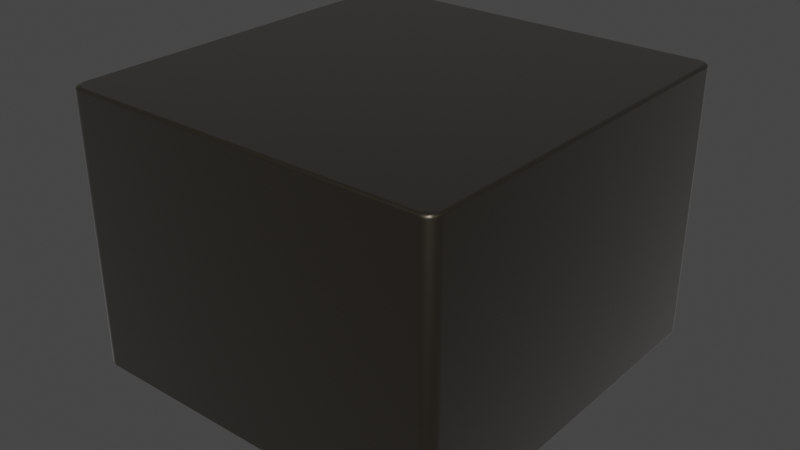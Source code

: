 # Source: Bourns-SRP6050CA.blend  (saved by Blender 4.1.23; exported with 4.5.12 LTS)
import bpy
from mathutils import Matrix  # noqa: F401  (used for matrix-valued properties, if any)

bpy.ops.wm.read_factory_settings(use_empty=True)
scene = bpy.context.scene
scene.name = 'Scene'

# ---- collections
col_collection = bpy.data.collections.new('Collection'); scene.collection.children.link(col_collection)

# ---- materials (node trees are filled in below, after node groups)
mat_inductor_ceramic_1 = bpy.data.materials.new('inductor_ceramic_1')
mat_inductor_ceramic_1.use_transparent_shadow = False
mat_inductor_ceramic_1.preview_render_type = 'CUBE'
mat_metal_pins = bpy.data.materials.new('metal_pins')
mat_metal_pins.use_transparent_shadow = False
mat_metal_pins.preview_render_type = 'CUBE'

# ---- node groups
ng_auto_smooth = bpy.data.node_groups.new('Auto Smooth', 'GeometryNodeTree')
_s = ng_auto_smooth.interface.new_socket(name='Geometry', in_out='OUTPUT', socket_type='NodeSocketGeometry')
_s = ng_auto_smooth.interface.new_socket(name='Geometry', in_out='INPUT', socket_type='NodeSocketGeometry')
_s = ng_auto_smooth.interface.new_socket(name='Angle', in_out='INPUT', socket_type='NodeSocketFloat')
_s.subtype = 'ANGLE'
_s.min_value = 0.0
_s.max_value = 3.142
ng_auto_smooth.is_modifier = True
_N = ng_auto_smooth.nodes; _L = ng_auto_smooth.links
n0 = _N.new('NodeGroupOutput'); n0.name = 'Group Output'; n0.location = (480, -100)
n1 = _N.new('NodeGroupInput'); n1.name = 'Group Input'; n1.location = (-420, -300)
n2 = _N.new('NodeGroupInput'); n2.name = 'Group Input.001'; n2.location = (-60, -100)
n3 = _N.new('GeometryNodeSetShadeSmooth'); n3.name = 'Set Shade Smooth'; n3.location = (120, -100)
n3.domain = 'EDGE'
n4 = _N.new('GeometryNodeSetShadeSmooth'); n4.name = 'Set Shade Smooth.001'; n4.location = (300, -100)
n5 = _N.new('GeometryNodeInputMeshEdgeAngle'); n5.name = 'Edge Angle'; n5.location = (-420, -220)
n6 = _N.new('GeometryNodeInputEdgeSmooth'); n6.name = 'Is Edge Smooth'; n6.location = (-60, -160)
n7 = _N.new('GeometryNodeInputShadeSmooth'); n7.name = 'Is Face Smooth'; n7.location = (-240, -340)
n8 = _N.new('FunctionNodeBooleanMath'); n8.name = 'Boolean Math'; n8.location = (-60, -220)
n9 = _N.new('FunctionNodeCompare'); n9.name = 'Compare'; n9.location = (-240, -180)
n9.operation = 'LESS_EQUAL'
_L.new(n5.outputs[0], n9.inputs[0])
_L.new(n4.outputs[0], n0.inputs[0])
_L.new(n1.outputs[1], n9.inputs[1])
_L.new(n9.outputs[0], n8.inputs[0])
_L.new(n7.outputs[0], n8.inputs[1])
_L.new(n2.outputs[0], n3.inputs[0])
_L.new(n6.outputs[0], n3.inputs[1])
_L.new(n3.outputs[0], n4.inputs[0])
_L.new(n8.outputs[0], n3.inputs[2])
n0.is_active_output = True

# ---- material node trees
mat_inductor_ceramic_1.use_nodes = True; mat_inductor_ceramic_1.node_tree.nodes.clear()
_N = mat_inductor_ceramic_1.node_tree.nodes; _L = mat_inductor_ceramic_1.node_tree.links
n0 = _N.new('ShaderNodeOutputMaterial'); n0.name = 'Material Output'; n0.location = (510, 307)
n1 = _N.new('ShaderNodeMixShader'); n1.name = 'Mix Shader'; n1.location = (343, 286)
n1.inputs[0].default_value = 0.475
n2 = _N.new('ShaderNodeValToRGB'); n2.name = 'ColorRamp'; n2.location = (-344, 227)
while len(n2.color_ramp.elements) > 1: n2.color_ramp.elements.remove(n2.color_ramp.elements[-1])
n2.color_ramp.elements[0].position = 0.0; n2.color_ramp.elements[0].color = (0.0, 0.0, 0.0, 1.0)
_e = n2.color_ramp.elements.new(0.4159); _e.color = (0.1593, 0.1405, 0.1015, 1.0)
_e = n2.color_ramp.elements.new(0.9955); _e.color = (0.1228, 0.06422, 0.07914, 1.0)
n3 = _N.new('ShaderNodeBsdfPrincipled'); n3.name = 'Principled BSDF'; n3.location = (36, 293)
n3.distribution = 'GGX'
n3.subsurface_method = 'BURLEY'
n3.inputs[1].default_value = 0.9045
n3.inputs[2].default_value = 0.4159
n3.inputs[3].default_value = 1.45
n3.inputs[13].default_value = 0.7841
n3.inputs[19].default_value = 0.007954
n3.inputs[20].default_value = 0.0
n3.inputs[24].default_value = 0.2
n3.inputs[27].default_value = (0.0, 0.0, 0.0, 1.0)
n3.inputs[28].default_value = 1.0
n4 = _N.new('ShaderNodeMix'); n4.name = 'Mix'; n4.location = (-234, 173)
n4.data_type = 'RGBA'
n4.inputs[0].default_value = 0.9045
n4.inputs[7].default_value = (1.0, 1.0, 1.0, 1.0)
n5 = _N.new('ShaderNodeMix'); n5.name = 'Mix.001'; n5.location = (-134, 173)
n5.data_type = 'RGBA'
n5.inputs[0].default_value = 0.6045
n5.inputs[6].default_value = (1.0, 1.0, 1.0, 1.0)
_L.new(n2.outputs[0], n3.inputs[0])
_L.new(n1.outputs[0], n0.inputs[0])
_L.new(n3.outputs[0], n1.inputs[1])
_L.new(n2.outputs[0], n4.inputs[6])
_L.new(n4.outputs[2], n5.inputs[7])
_L.new(n5.outputs[2], n3.inputs[14])
n0.is_active_output = True
mat_metal_pins.use_nodes = True; mat_metal_pins.node_tree.nodes.clear()
_N = mat_metal_pins.node_tree.nodes; _L = mat_metal_pins.node_tree.links
n0 = _N.new('ShaderNodeMapping'); n0.name = 'Mapping'; n0.location = (-1447, -91)
n0.inputs[3].default_value = (4.8, 1.2, 1.1)
n1 = _N.new('ShaderNodeBsdfPrincipled'); n1.name = 'Principled BSDF'; n1.location = (-560, 254)
n1.distribution = 'GGX'
n1.subsurface_method = 'BURLEY'
n1.inputs[1].default_value = 0.7818
n1.inputs[2].default_value = 0.2886
n1.inputs[3].default_value = 1.45
n1.inputs[13].default_value = 0.0
n1.inputs[27].default_value = (0.0, 0.0, 0.0, 1.0)
n1.inputs[28].default_value = 1.0
n2 = _N.new('ShaderNodeOutputMaterial'); n2.name = 'Material Output.002'; n2.location = (-205, 253)
n2.width = 213
n3 = _N.new('ShaderNodeTexNoise'); n3.name = 'Noise Texture.002'; n3.location = (-1228, -73)
n3.inputs[2].default_value = 0.1
n3.inputs[3].default_value = 7.0
n3.inputs[4].default_value = 0.6
n3.inputs[8].default_value = 0.4
n4 = _N.new('ShaderNodeTexCoord'); n4.name = 'Texture Coordinate'; n4.location = (-1636, -116)
n5 = _N.new('ShaderNodeMix'); n5.name = 'Mix.001'; n5.location = (-921, 45)
n5.data_type = 'RGBA'
n5.inputs[6].default_value = (0.9398, 0.9547, 1.0, 1.0)
n5.inputs[7].default_value = (0.13, 0.1259, 0.1359, 1.0)
n6 = _N.new('ShaderNodeBump'); n6.name = 'Bump.001'; n6.location = (-1001, -227)
n6.inputs[0].default_value = 0.05
n6.inputs[1].default_value = 0.01
n6.inputs[2].default_value = 1.0
_L.new(n1.outputs[0], n2.inputs[0])
_L.new(n3.outputs[0], n6.inputs[3])
_L.new(n0.outputs[0], n3.inputs[0])
_L.new(n3.outputs[0], n5.inputs[0])
_L.new(n4.outputs[3], n0.inputs[0])
_L.new(n5.outputs[2], n1.inputs[0])
_L.new(n6.outputs[0], n1.inputs[5])
n2.is_active_output = True

# ---- world
world_world = bpy.data.worlds.new('World'); scene.world = world_world
world_world.use_nodes = True; world_world.node_tree.nodes.clear()
_N = world_world.node_tree.nodes; _L = world_world.node_tree.links
n0 = _N.new('ShaderNodeOutputWorld'); n0.name = 'World Output'; n0.location = (300, 300)
n1 = _N.new('ShaderNodeBackground'); n1.name = 'Background'; n1.location = (10, 300)
n1.inputs[0].default_value = (0.05088, 0.05088, 0.05088, 1.0)
_L.new(n1.outputs[0], n0.inputs[0])
n0.is_active_output = True
world_world.color = (0.05088, 0.05088, 0.05088)
world_world.use_sun_shadow = False
world_world.sun_shadow_jitter_overblur = 0.0

# ---- meshes
me_shape_9_indexedfaceset_002 = bpy.data.meshes.new('SHAPE_9_IndexedFaceSet.002')
me_shape_9_indexedfaceset_002.from_pydata([(1.004, 1.085, 0.0493), (1.004, 1.081, 0.0398), (0.5118, 1.081, 0.0398), (0.5118, 1.085, 0.0493), (0.5118, 1.087, 0.05949), (-1.004, 1.047, 0.02012), (-1.004, -1.057, 1.318), (-1.004, 0.9843, 0.1181), (-1.004, 0.9843, 0.1185), (-1.004, 1.087, 0.05949), (-1.004, 1.085, 0.0493), (-1.004, 1.081, 0.0398), (-1.004, 1.067, 0.02539), (-0.5118, 1.057, 0.02146), (-0.5118, 1.075, 0.03165), (-0.5118, 1.047, 0.02012), (0.5118, 1.047, 0.02012), (0.5118, 1.057, 0.02146), (0.5118, 1.067, 0.02539), (0.5118, 1.075, 0.03165), (1.004, 1.087, 0.05949), (-1.004, 1.057, 0.02146), (-0.5118, 1.067, 0.02539), (-0.5118, 1.081, 0.0398), (1.24, 1.22, 1.929), (-1.232, 1.25, 1.929), (-1.196, 1.278, 1.929), (1.181, 1.28, 1.929), (1.196, 1.278, 1.929), (1.232, 1.25, 1.929), (-1.26, -1.22, 1.909), (1.181, -1.299, 1.909), (1.26, -1.22, 1.909), (1.257, -1.241, 1.909), (-1.22, 1.289, 0.1378), (-1.237, -1.276, 1.909), (-1.249, -1.26, 1.909), (1.181, -1.28, 1.929), (1.181, -1.289, 1.926), (-1.223, -1.262, 1.929), (-1.232, -1.25, 1.929), (-1.24, -1.22, 1.929), (-1.259, -1.22, 1.915), (-1.254, -1.22, 1.923), (-1.245, -1.22, 1.928), (-1.22, -1.289, 1.909), (-1.257, -1.241, 1.909), (-1.226, -1.266, 1.928), (-1.22, -1.288, 1.915), (-1.237, -1.253, 1.928), (-1.236, -1.276, 1.915), (-1.244, -1.257, 1.923), (-1.243, -1.237, 1.928), (-1.249, -1.26, 1.915), (-1.252, -1.239, 1.923), (-1.257, -1.241, 1.915), (1.181, -1.285, 1.928), (1.181, -1.293, 1.923), (1.181, -1.297, 1.919), (1.181, -1.299, 1.915), (1.249, -1.26, 1.909), (1.237, -1.276, 1.909), (1.22, -1.289, 1.909), (1.201, -1.297, 1.909), (1.245, -1.22, 1.928), (1.25, -1.22, 1.926), (1.238, -1.236, 1.929), (1.232, -1.25, 1.929), (1.211, -1.272, 1.929), (1.196, -1.278, 1.929), (1.248, -1.238, 1.926), (1.252, -1.239, 1.923), (1.257, -1.241, 1.915), (1.241, -1.255, 1.926), (1.244, -1.257, 1.923), (1.249, -1.26, 1.915), (1.23, -1.269, 1.926), (1.233, -1.272, 1.923), (1.236, -1.276, 1.915), (1.216, -1.28, 1.926), (1.218, -1.284, 1.923), (1.22, -1.288, 1.915), (1.199, -1.287, 1.926), (1.2, -1.291, 1.923), (1.201, -1.296, 1.915), (-1.257, -1.22, 1.919), (-1.24, 1.22, 1.929), (1.254, -1.22, 1.923), (1.257, -1.22, 1.919), (1.259, -1.22, 1.915), (1.245, 1.22, 1.928), (-1.245, 1.22, 1.928), (-1.223, 1.262, 1.929), (-1.211, 1.272, 1.929), (-1.181, 1.293, 1.923), (-1.181, 1.289, 1.926), (-1.243, 1.237, 1.928), (-1.237, 1.253, 1.928), (-1.226, 1.266, 1.928), (-1.23, 1.269, 1.926), (-1.216, 1.28, 1.926), (-1.199, 1.287, 1.926), (1.25, 1.22, 1.926), (1.181, 1.285, 1.928), (1.211, 1.272, 1.929), (1.223, 1.262, 1.929), (1.238, 1.236, 1.929), (1.199, 1.287, 1.926), (1.23, 1.269, 1.926), (1.241, 1.255, 1.926), (1.248, 1.238, 1.926), (-1.22, 1.288, 0.1327), (-1.201, 1.296, 0.1327), (1.24, 1.22, 1.929), (-1.181, 1.28, 1.929), (1.181, 1.28, 1.929), (1.181, -1.28, 1.929), (-1.181, -1.28, 1.929), (-1.24, -1.22, 1.929), (1.24, -1.22, 1.929), (-1.24, 1.22, 1.929), (0.4528, -0.9843, 0.1181), (-0.5118, -0.9843, 0.1181), (0.4528, 0.9843, 0.1181), (-0.05831, 0.03366, 0.1181), (-0.04761, 0.04761, 0.1181), (-0.01743, 0.06503, 0.1181), (4.474e-08, 0.06733, 0.1181), (0.04761, 0.04761, 0.1181), (0.05831, 0.03366, 0.1181), (0.06503, 0.01743, 0.1181), (-0.01743, -0.06503, 0.1181), (-0.03366, -0.05831, 0.1181), (0.5118, -0.9843, 0.1181), (1.004, -0.9843, 0.1181), (0.5118, 0.9843, 0.1181), (1.024, 0.9843, 0.1181), (1.004, 0.9843, 0.1181), (1.004, 0.9843, 0.1185), (0.4528, 1.102, 0.1181), (-0.4528, 0.9843, 0.1181), (-1.004, -0.9843, 0.1181), (-1.024, -0.9843, 0.5118), (1.024, -0.9843, 0.1181), (-0.4528, -0.9843, 0.5118), (-0.009868, -0.01268, 0.2362), (-0.01345, -0.008788, 0.2362), (-0.01601, 0.001327, 0.2362), (0.01182, 0.01088, 0.2362), (0.01601, 0.001327, 0.2362), (0.01345, -0.008788, 0.2362), (0.009868, -0.01268, 0.2362), (0.005217, -0.0152, 0.2362), (-0.01455, -0.05431, 0.1259), (-0.02811, -0.04869, 0.1259), (-0.04869, -0.02811, 0.1259), (-0.05431, -0.01455, 0.1259), (-0.05623, -4.474e-08, 0.1259), (4.474e-08, -0.02611, 0.2086), (-0.005217, -0.0152, 0.2362), (-0.01557, -0.003944, 0.2362), (-0.01471, 0.006454, 0.2362), (-0.01182, 0.01088, 0.2362), (-0.007647, 0.01413, 0.2362), (-0.002644, 0.01585, 0.2362), (0.002645, 0.01585, 0.2362), (0.007647, 0.01413, 0.2362), (0.01471, 0.006454, 0.2362), (0.01557, -0.003944, 0.2362), (4.474e-08, -0.01607, 0.2362), (4.474e-08, -0.03615, 0.1811), (4.474e-08, -0.04619, 0.1535), (-0.04869, 0.02811, 0.1259), (-0.02811, 0.04869, 0.1259), (4.474e-08, 0.05623, 0.1259), (0.03976, 0.03976, 0.1259), (0.04869, 0.02811, 0.1259), (0.05431, 0.01455, 0.1259), (0.05623, -4.474e-08, 0.1259), (0.04869, -0.02811, 0.1259), (0.02811, -0.04869, 0.1259), (0.01455, -0.05431, 0.1259), (-0.01305, -0.02261, 0.2086), (-0.02261, -0.01305, 0.2086), (-0.01807, -0.0313, 0.1811), (-0.02611, -4.474e-08, 0.2086), (-0.0313, -0.01807, 0.1811), (-0.02261, 0.01305, 0.2086), (-0.02309, -0.04, 0.1535), (-0.03615, -4.474e-08, 0.1811), (-0.01305, 0.02261, 0.2086), (-0.04, -0.02309, 0.1535), (-0.0313, 0.01807, 0.1811), (4.474e-08, 0.02611, 0.2086), (-0.04619, -4.474e-08, 0.1535), (-0.01807, 0.0313, 0.1811), (0.01305, 0.02261, 0.2086), (-0.04, 0.02309, 0.1535), (4.474e-08, 0.03615, 0.1811), (0.02261, 0.01305, 0.2086), (-0.02309, 0.04, 0.1535), (0.01807, 0.0313, 0.1811), (0.02611, -4.474e-08, 0.2086), (4.474e-08, 0.04619, 0.1535), (0.0313, 0.01807, 0.1811), (0.02261, -0.01305, 0.2086), (0.02309, 0.04, 0.1535), (0.03615, -4.474e-08, 0.1811), (0.01305, -0.02261, 0.2086), (0.04, 0.02309, 0.1535), (0.0313, -0.01807, 0.1811), (0.04619, -4.474e-08, 0.1535), (0.01807, -0.0313, 0.1811), (0.04, -0.02309, 0.1535), (0.02309, -0.04, 0.1535), (-0.5118, 0.9882, 0.1185), (-1.004, -0.9843, 0.1185), (-1.004, 1.087, 0.3548), (1.004, -0.9882, 0.5201), (1.004, 1.085, 0.0493), (1.004, 1.081, 0.0398), (1.004, -1.057, 0.02146), (1.004, -1.067, 0.02539), (1.004, -1.075, 0.03165), (1.004, -1.081, 0.0398), (0.5118, -1.081, 0.0398), (0.5118, -1.075, 0.03165), (0.5118, -1.067, 0.02539), (0.5118, -1.047, 0.02012), (0.5118, 1.081, 0.0398), (0.5118, 1.085, 0.0493), (0.5118, 1.087, 0.05949), (0.5118, -0.9882, 0.1185), (0.5118, -1.087, 0.5792), (-1.004, 1.047, 0.02012), (-1.004, -1.057, 0.02146), (-1.004, -1.085, 0.0493), (-1.004, -0.9882, 0.1185), (-1.004, 0.9843, 0.1181), (-1.004, 1.087, 0.05949), (-1.004, 1.085, 0.0493), (-1.004, 1.081, 0.0398), (-1.004, 1.075, 0.03165), (-1.004, 1.067, 0.02539), (-0.5118, -1.085, 0.0493), (-0.5118, -1.081, 0.0398), (-0.5118, -1.075, 0.03165), (-0.5118, -1.067, 0.02539), (-0.5118, 1.057, 0.02146), (-0.5118, 1.075, 0.03165), (-0.5118, 0.9843, 0.1181), (-0.5118, -0.9882, 0.1185), (-1.004, -1.087, 1.28), (-0.5118, 1.047, 0.02012), (-1.004, -1.047, 0.02012), (-0.5118, -1.047, 0.02012), (1.004, -0.9882, 0.1185), (0.5118, 0.9843, 0.1185), (-1.004, 0.9882, 0.1185), (-0.5118, 1.087, 0.3548), (1.004, 0.9882, 0.1185), (0.5118, 0.9882, 0.1185), (0.5118, 1.087, 0.3548), (1.004, 1.087, 0.3548), (-0.5118, -1.087, 1.28), (0.5118, 1.047, 0.02012), (0.5118, 1.057, 0.02146), (0.5118, 1.067, 0.02539), (0.5118, 1.075, 0.03165), (1.004, 1.087, 0.05949), (1.004, 1.075, 0.03165), (1.004, 1.067, 0.02539), (1.004, 1.057, 0.02146), (1.004, 1.047, 0.02012), (-1.004, 1.057, 0.02146), (-0.5118, 1.087, 0.05949), (-0.5118, 1.067, 0.02539), (-0.5118, 1.081, 0.0398), (-0.5118, 1.085, 0.0493), (0.5118, -1.087, 0.05949), (0.5118, -1.085, 0.0493), (0.5118, -1.057, 0.02146), (1.004, -1.047, 0.02012), (1.004, -1.085, 0.0493), (1.004, -1.087, 0.05949), (-1.004, -1.067, 0.02539), (-1.004, -1.075, 0.03165), (-1.004, -1.081, 0.0398), (-1.004, -1.087, 0.05949), (-0.5118, -1.087, 0.05949), (-0.5118, -1.057, 0.02146), (1.004, -1.087, 0.5792), (-0.05431, 0.01455, 0.1259), (-0.03976, 0.03976, 0.1259), (-0.01455, 0.05431, 0.1259), (0.01455, 0.05431, 0.1259), (0.02811, 0.04869, 0.1259), (0.05431, -0.01455, 0.1259), (0.03976, -0.03976, 0.1259), (4.474e-08, -0.05623, 0.1259), (-0.06733, -4.474e-08, 0.1181), (-0.06055, -4.474e-08, 0.1202), (-0.06503, 0.01743, 0.1181), (-0.03366, 0.05831, 0.1181), (0.01743, 0.06503, 0.1181), (0.03366, 0.05831, 0.1181), (0.06733, -4.474e-08, 0.1181), (0.06503, -0.01743, 0.1181), (0.05831, -0.03366, 0.1181), (0.04761, -0.04761, 0.1181), (0.03366, -0.05831, 0.1181), (0.01743, -0.06503, 0.1181), (4.474e-08, -0.06733, 0.1181), (-0.04761, -0.04761, 0.1181), (-0.05831, -0.03366, 0.1181), (-0.06503, -0.01743, 0.1181), (-0.03976, -0.03976, 0.1259), (-0.05849, 0.01567, 0.1202), (-0.05244, 0.03028, 0.1202), (-0.04282, 0.04282, 0.1202), (-0.03028, 0.05244, 0.1202), (-0.01567, 0.05849, 0.1202), (4.474e-08, 0.06055, 0.1202), (0.01567, 0.05849, 0.1202), (0.03028, 0.05244, 0.1202), (0.04282, 0.04282, 0.1202), (0.05244, 0.03028, 0.1202), (0.05849, 0.01567, 0.1202), (0.06055, -4.474e-08, 0.1202), (0.05849, -0.01567, 0.1202), (0.05244, -0.03028, 0.1202), (0.04282, -0.04282, 0.1202), (0.03028, -0.05244, 0.1202), (0.01567, -0.05849, 0.1202), (4.474e-08, -0.06055, 0.1202), (-0.01567, -0.05849, 0.1202), (-0.03028, -0.05244, 0.1202), (-0.04282, -0.04282, 0.1202), (-0.05244, -0.03028, 0.1202), (-0.05849, -0.01567, 0.1202), (1.24, 1.22, 1.929), (-1.238, 1.236, 1.929), (-1.232, 1.25, 1.929), (-1.196, 1.278, 1.929), (-1.181, 1.28, 1.929), (1.181, 1.28, 1.929), (1.196, 1.278, 1.929), (1.232, 1.25, 1.929), (1.26, 1.22, 1.909), (-1.26, -1.22, 1.909), (-1.232, 1.25, 0.1181), (-1.223, 1.262, 0.1181), (-1.211, 1.272, 0.1181), (-1.196, 1.278, 0.1181), (1.196, 1.278, 0.1181), (1.223, 1.262, 0.1181), (1.232, 1.25, 0.1181), (1.238, 1.236, 0.1181), (1.24, -1.22, 0.1181), (1.238, -1.236, 0.1181), (1.232, -1.25, 0.1181), (1.223, -1.262, 0.1181), (1.196, -1.278, 0.1181), (-1.196, -1.278, 0.1181), (-1.211, -1.272, 0.1181), (-1.223, -1.262, 0.1181), (-1.232, -1.25, 0.1181), (-1.024, -0.9843, 0.1181), (-0.4528, -0.9843, 0.1181), (0.4528, -1.102, 0.1181), (1.181, -1.299, 1.909), (1.181, -1.299, 0.1378), (1.237, -1.276, 0.1378), (1.201, -1.297, 0.1378), (1.26, -1.22, 1.909), (1.257, -1.241, 1.909), (-1.181, 1.299, 1.909), (-1.257, 1.241, 0.1378), (-1.249, 1.26, 0.1378), (-1.237, 1.276, 0.1378), (-1.22, 1.289, 0.1378), (-1.249, 1.26, 1.909), (-1.237, 1.276, 1.909), (-1.26, -1.22, 0.1378), (-1.22, -1.289, 0.1378), (-1.237, -1.276, 0.1378), (-1.237, -1.276, 1.909), (-1.249, -1.26, 1.909), (1.26, 1.22, 0.1378), (1.181, 1.299, 0.1378), (1.201, 1.297, 0.1378), (1.201, 1.297, 1.909), (1.257, 1.241, 1.909), (0.4528, 0.9843, 0.5118), (-0.4528, 1.102, 0.1181), (-1.024, 0.9843, 0.1181), (-0.4528, -1.102, 0.1181), (0.4528, -0.9843, 0.5118), (0.4528, -1.102, 0.5118), (-0.4528, 1.102, 0.5118), (1.181, -1.28, 1.929), (1.181, -1.289, 1.926), (-1.181, -1.297, 1.919), (-1.181, -1.299, 1.909), (-1.181, -1.299, 1.915), (-1.181, -1.293, 1.923), (-1.181, -1.289, 1.926), (-1.181, -1.285, 1.928), (-1.181, -1.28, 1.929), (-1.196, -1.278, 1.929), (-1.211, -1.272, 1.929), (-1.223, -1.262, 1.929), (-1.232, -1.25, 1.929), (-1.238, -1.236, 1.929), (-1.24, -1.22, 1.929), (-1.259, -1.22, 1.915), (-1.254, -1.22, 1.923), (-1.25, -1.22, 1.926), (-1.245, -1.22, 1.928), (-1.201, -1.297, 1.909), (-1.22, -1.289, 1.909), (-1.257, -1.241, 1.909), (-1.198, -1.282, 1.928), (-1.2, -1.291, 1.923), (-1.213, -1.276, 1.928), (-1.201, -1.296, 1.915), (-1.218, -1.284, 1.923), (-1.226, -1.266, 1.928), (-1.22, -1.288, 1.915), (-1.233, -1.272, 1.923), (-1.237, -1.253, 1.928), (-1.236, -1.276, 1.915), (-1.244, -1.257, 1.923), (-1.243, -1.237, 1.928), (-1.249, -1.26, 1.915), (-1.252, -1.239, 1.923), (-1.257, -1.241, 1.915), (1.181, -1.285, 1.928), (1.181, -1.293, 1.923), (1.181, -1.297, 1.919), (1.181, -1.299, 1.915), (1.249, -1.26, 1.909), (1.237, -1.276, 1.909), (1.22, -1.289, 1.909), (1.201, -1.297, 1.909), (1.24, -1.22, 1.929), (1.245, -1.22, 1.928), (1.25, -1.22, 1.926), (1.238, -1.236, 1.929), (1.232, -1.25, 1.929), (1.223, -1.262, 1.929), (1.211, -1.272, 1.929), (1.196, -1.278, 1.929), (1.248, -1.238, 1.926), (1.252, -1.239, 1.923), (1.257, -1.241, 1.915), (1.241, -1.255, 1.926), (1.244, -1.257, 1.923), (1.249, -1.26, 1.915), (1.23, -1.269, 1.926), (1.233, -1.272, 1.923), (1.236, -1.276, 1.915), (1.216, -1.28, 1.926), (1.218, -1.284, 1.923), (1.22, -1.288, 1.915), (1.199, -1.287, 1.926), (1.2, -1.291, 1.923), (1.201, -1.296, 1.915), (-1.257, -1.22, 1.919), (-1.24, 1.22, 1.929), (-1.26, 1.22, 1.909), (-1.259, 1.22, 1.915), (-1.254, 1.22, 1.923), (-1.25, 1.22, 1.926), (1.254, -1.22, 1.923), (1.257, -1.22, 1.919), (1.259, -1.22, 1.915), (1.245, 1.22, 1.928), (1.259, 1.22, 1.915), (-1.257, 1.22, 1.919), (-1.245, 1.22, 1.928), (-1.223, 1.262, 1.929), (-1.211, 1.272, 1.929), (-1.181, 1.293, 1.923), (-1.181, 1.289, 1.926), (-1.181, 1.285, 1.928), (-1.257, 1.241, 1.909), (-1.22, 1.289, 1.909), (-1.201, 1.297, 1.909), (-1.243, 1.237, 1.928), (-1.248, 1.238, 1.926), (-1.255, 1.24, 1.919), (-1.237, 1.253, 1.928), (-1.241, 1.255, 1.926), (-1.247, 1.259, 1.919), (-1.226, 1.266, 1.928), (-1.23, 1.269, 1.926), (-1.235, 1.274, 1.919), (-1.213, 1.276, 1.928), (-1.216, 1.28, 1.926), (-1.219, 1.286, 1.919), (-1.198, 1.282, 1.928), (-1.199, 1.287, 1.926), (-1.201, 1.294, 1.919), (1.25, 1.22, 1.926), (1.254, 1.22, 1.923), (1.257, 1.22, 1.919), (1.22, 1.289, 1.909), (1.237, 1.276, 1.909), (1.249, 1.26, 1.909), (1.181, 1.285, 1.928), (1.181, 1.289, 1.926), (1.211, 1.272, 1.929), (1.223, 1.262, 1.929), (1.238, 1.236, 1.929), (1.199, 1.287, 1.926), (1.201, 1.294, 1.919), (1.201, 1.296, 1.915), (1.216, 1.28, 1.926), (1.219, 1.286, 1.919), (1.22, 1.288, 1.915), (1.23, 1.269, 1.926), (1.235, 1.274, 1.919), (1.236, 1.276, 1.915), (1.241, 1.255, 1.926), (1.247, 1.259, 1.919), (1.249, 1.26, 1.915), (1.248, 1.238, 1.926), (1.255, 1.24, 1.919), (1.257, 1.241, 1.915), (-1.181, 1.299, 1.915), (-1.181, 1.297, 1.919), (1.181, 1.293, 1.923), (1.181, 1.297, 1.919), (1.181, 1.299, 1.915), (1.181, 1.299, 1.909), (1.259, -1.22, 0.1327), (1.257, -1.22, 0.128), (1.254, -1.22, 0.1239), (1.25, -1.22, 0.1207), (1.245, -1.22, 0.1188), (1.257, -1.241, 0.1378), (1.249, -1.26, 0.1378), (1.22, -1.289, 0.1378), (1.181, -1.28, 0.1181), (1.181, -1.293, 0.1239), (1.181, -1.297, 0.128), (1.211, -1.272, 0.1181), (1.257, -1.241, 0.1327), (1.252, -1.239, 0.1239), (1.248, -1.238, 0.1207), (1.249, -1.26, 0.1327), (1.244, -1.257, 0.1239), (1.241, -1.255, 0.1207), (1.236, -1.276, 0.1327), (1.233, -1.272, 0.1239), (1.23, -1.269, 0.1207), (1.22, -1.288, 0.1327), (1.218, -1.284, 0.1239), (1.216, -1.28, 0.1207), (1.201, -1.296, 0.1327), (1.2, -1.291, 0.1239), (1.199, -1.287, 0.1207), (1.181, -1.285, 0.1188), (1.181, -1.289, 0.1207), (1.181, -1.299, 0.1327), (-1.181, -1.289, 0.1207), (-1.181, -1.299, 0.1327), (1.26, -1.22, 0.1378), (1.24, 1.22, 0.1181), (1.25, 1.22, 0.1207), (1.245, 1.22, 0.1188), (-1.181, -1.28, 0.1181), (-1.181, -1.285, 0.1188), (-1.181, -1.293, 0.1239), (-1.181, -1.297, 0.128), (-1.181, -1.299, 0.1378), (-1.201, -1.297, 0.1378), (-1.249, -1.26, 0.1378), (-1.257, -1.241, 0.1378), (-1.238, -1.236, 0.1181), (-1.201, -1.296, 0.1327), (-1.2, -1.291, 0.1239), (-1.22, -1.288, 0.1327), (-1.198, -1.282, 0.1188), (-1.218, -1.284, 0.1239), (-1.236, -1.276, 0.1327), (-1.213, -1.276, 0.1188), (-1.233, -1.272, 0.1239), (-1.249, -1.26, 0.1327), (-1.226, -1.266, 0.1188), (-1.244, -1.257, 0.1239), (-1.257, -1.241, 0.1327), (-1.237, -1.253, 0.1188), (-1.252, -1.239, 0.1239), (-1.243, -1.237, 0.1188), (1.259, 1.22, 0.1327), (1.257, 1.22, 0.128), (1.254, 1.22, 0.1239), (1.211, 1.272, 0.1181), (1.181, 1.299, 0.1327), (1.181, 1.297, 0.128), (1.181, 1.293, 0.1239), (1.181, 1.289, 0.1207), (1.181, 1.285, 0.1188), (1.22, 1.289, 0.1378), (1.237, 1.276, 0.1378), (1.249, 1.26, 0.1378), (1.257, 1.241, 0.1378), (1.201, 1.294, 0.128), (1.199, 1.287, 0.1207), (1.219, 1.286, 0.128), (1.216, 1.28, 0.1207), (1.235, 1.274, 0.128), (1.23, 1.269, 0.1207), (1.247, 1.259, 0.128), (1.241, 1.255, 0.1207), (1.255, 1.24, 0.128), (1.248, 1.238, 0.1207), (-1.24, -1.22, 0.1181), (-1.245, -1.22, 0.1188), (-1.25, -1.22, 0.1207), (-1.254, -1.22, 0.1239), (-1.257, -1.22, 0.128), (-1.259, -1.22, 0.1327), (-1.24, 1.22, 0.1181), (-1.25, 1.22, 0.1207), (-1.257, 1.22, 0.128), (-1.259, 1.22, 0.1327), (1.181, 1.28, 0.1181), (-1.181, 1.28, 0.1181), (-1.181, 1.297, 0.128), (-1.181, 1.289, 0.1207), (-1.181, 1.285, 0.1188), (-1.245, 1.22, 0.1188), (-1.254, 1.22, 0.1239), (-1.26, 1.22, 0.1378), (-1.201, 1.297, 0.1378), (-1.181, 1.299, 0.1378), (-1.181, 1.299, 0.1327), (-1.181, 1.293, 0.1239), (-1.238, 1.236, 0.1181), (-1.257, 1.241, 0.1327), (-1.252, 1.239, 0.1239), (-1.248, 1.238, 0.1207), (-1.249, 1.26, 0.1327), (-1.244, 1.257, 0.1239), (-1.241, 1.255, 0.1207), (-1.236, 1.276, 0.1327), (-1.233, 1.272, 0.1239), (-1.23, 1.269, 0.1207), (-1.22, 1.288, 0.1327), (-1.218, 1.284, 0.1239), (-1.216, 1.28, 0.1207), (-1.201, 1.296, 0.1327), (-1.2, 1.291, 0.1239), (-1.199, 1.287, 0.1207)], [(7, 8)], [(20, 0, 1), (18, 16, 17), (19, 16, 18), (4, 2, 3), (5, 21, 12), (9, 11, 10), (22, 13, 15), (23, 14, 22), (105, 29, 106), (105, 106, 24), (28, 104, 105), (92, 93, 26), (49, 40, 39), (49, 39, 47), (50, 48, 45), (52, 44, 41), (52, 40, 49), (53, 35, 36), (53, 50, 35), (54, 85, 43), (55, 30, 42), (55, 42, 85), (55, 36, 46), (55, 46, 30), (55, 53, 36), (55, 51, 53), (56, 37, 69), (70, 64, 65), (71, 87, 88), (71, 70, 65), (72, 32, 33), (72, 89, 32), (73, 67, 66), (74, 70, 71), (75, 33, 60), (75, 72, 33), (77, 76, 73), (77, 73, 74), (78, 60, 61), (78, 75, 60), (80, 76, 77), (80, 79, 76), (81, 61, 62), (81, 78, 61), (82, 38, 56), (82, 69, 68), (83, 58, 57), (83, 79, 80), (83, 38, 82), (84, 31, 59), (84, 62, 63), (84, 63, 31), (84, 81, 62), (96, 86, 91), (98, 92, 25), (99, 98, 97), (100, 98, 99), (101, 94, 95), (28, 27, 103), (107, 28, 103), (109, 105, 108), (110, 102, 90), (110, 29, 109), (112, 34, 111), (119, 116, 117, 118, 120, 114, 115, 113), (396, 369, 121), (368, 396, 121), (309, 121, 133), (308, 309, 133), (310, 121, 309), (307, 308, 133), (311, 121, 310), (306, 307, 133), (312, 368, 121), (312, 121, 311), (131, 368, 312), (132, 368, 131), (313, 122, 368), (313, 368, 132), (314, 122, 313), (315, 122, 314), (300, 122, 315), (135, 128, 129), (135, 129, 130), (135, 130, 306), (135, 306, 133), (123, 127, 304), (123, 304, 305), (123, 305, 128), (123, 128, 135), (140, 125, 303), (140, 303, 126), (140, 126, 127), (140, 127, 123), (250, 300, 302), (250, 302, 124), (250, 124, 125), (250, 125, 140), (250, 122, 300), (394, 123, 139), (394, 140, 123), (395, 141, 238), (395, 367, 141), (139, 123, 393), (399, 394, 139), (142, 216, 367), (398, 369, 396), (137, 143, 136), (137, 134, 143), (148, 159, 169), (148, 145, 159), (148, 146, 145), (148, 160, 146), (148, 147, 160), (148, 161, 147), (148, 162, 161), (148, 163, 162), (148, 168, 149), (148, 151, 150), (148, 152, 151), (148, 169, 152), (158, 169, 159), (153, 299, 171), (158, 152, 169), (299, 181, 171), (182, 159, 145), (182, 158, 159), (183, 145, 146), (183, 146, 160), (183, 182, 145), (184, 170, 158), (184, 158, 182), (185, 160, 147), (185, 183, 160), (186, 184, 182), (186, 182, 183), (187, 185, 161), (188, 170, 184), (188, 154, 153), (188, 316, 154), (188, 171, 170), (188, 153, 171), (189, 183, 185), (189, 186, 183), (190, 163, 164), (191, 155, 316), (191, 156, 155), (191, 316, 188), (191, 188, 184), (191, 184, 186), (192, 189, 185), (192, 185, 187), (193, 164, 165), (193, 190, 164), (194, 157, 156), (194, 156, 191), (194, 292, 157), (194, 186, 189), (194, 191, 186), (195, 187, 190), (195, 192, 187), (196, 165, 166), (196, 166, 148), (196, 193, 165), (197, 194, 189), (197, 172, 292), (197, 293, 172), (197, 292, 194), (197, 189, 192), (198, 195, 190), (198, 190, 193), (199, 196, 148), (200, 192, 195), (200, 173, 293), (200, 294, 173), (200, 197, 192), (200, 293, 197), (201, 193, 196), (201, 198, 193), (202, 199, 167), (202, 167, 149), (202, 149, 168), (203, 294, 200), (203, 174, 294), (203, 295, 174), (203, 195, 198), (203, 200, 195), (204, 196, 199), (204, 201, 196), (205, 168, 150), (205, 150, 151), (205, 202, 168), (206, 296, 295), (206, 175, 296), (206, 198, 201), (206, 203, 198), (206, 295, 203), (207, 204, 199), (207, 199, 202), (208, 205, 151), (208, 151, 152), (208, 152, 158), (209, 201, 204), (209, 176, 175), (209, 177, 176), (209, 206, 201), (209, 175, 206), (210, 202, 205), (210, 207, 202), (211, 204, 207), (211, 178, 177), (211, 297, 178), (211, 209, 204), (211, 177, 209), (212, 205, 208), (212, 158, 170), (212, 208, 158), (212, 210, 205), (213, 211, 207), (213, 179, 297), (213, 298, 179), (213, 297, 211), (213, 207, 210), (214, 170, 171), (214, 180, 298), (214, 181, 180), (214, 171, 181), (214, 212, 170), (214, 210, 212), (214, 298, 213), (214, 213, 210), (275, 259, 217), (275, 217, 239), (273, 271, 272), (269, 220, 270), (269, 270, 271), (269, 271, 273), (260, 269, 273), (137, 260, 273), (263, 269, 260), (223, 221, 222), (256, 134, 282), (224, 282, 221), (224, 221, 223), (283, 282, 224), (284, 256, 282), (284, 282, 283), (218, 256, 284), (291, 218, 284), (134, 137, 273), (134, 273, 282), (228, 279, 280), (228, 280, 225), (228, 225, 226), (228, 226, 227), (232, 279, 228), (133, 232, 228), (233, 279, 232), (261, 135, 265), (229, 265, 268), (231, 261, 265), (231, 265, 229), (262, 261, 231), (135, 133, 228), (135, 228, 265), (291, 279, 233), (291, 284, 279), (239, 242, 241), (239, 243, 242), (239, 234, 243), (258, 234, 239), (238, 234, 258), (217, 258, 239), (254, 234, 238), (141, 254, 238), (237, 254, 141), (287, 235, 254), (287, 285, 235), (288, 236, 287), (288, 287, 254), (288, 254, 237), (252, 288, 237), (289, 246, 245), (289, 247, 246), (289, 255, 247), (251, 255, 289), (122, 255, 251), (264, 251, 289), (250, 253, 255), (250, 255, 122), (215, 253, 250), (278, 276, 253), (278, 277, 276), (275, 253, 215), (275, 278, 253), (259, 275, 215), (252, 264, 289), (252, 289, 288), (265, 228, 282), (273, 265, 282), (253, 234, 254), (253, 254, 255), (260, 138, 257), (269, 263, 262), (269, 262, 231), (272, 266, 265), (272, 265, 273), (271, 267, 266), (271, 268, 267), (271, 266, 272), (270, 229, 268), (270, 268, 271), (220, 230, 229), (220, 229, 270), (219, 231, 230), (219, 230, 220), (269, 231, 219), (253, 274, 234), (248, 274, 253), (276, 243, 274), (276, 274, 248), (249, 242, 243), (249, 243, 276), (277, 241, 242), (277, 242, 249), (278, 240, 241), (278, 241, 277), (275, 239, 240), (275, 240, 278), (281, 282, 228), (281, 221, 282), (227, 222, 221), (227, 221, 281), (226, 223, 222), (226, 222, 227), (225, 224, 223), (225, 223, 226), (280, 283, 224), (280, 224, 225), (279, 284, 283), (279, 283, 280), (289, 236, 288), (244, 287, 236), (244, 236, 289), (245, 286, 287), (245, 287, 244), (246, 285, 286), (246, 286, 245), (247, 235, 285), (247, 285, 246), (290, 254, 235), (290, 235, 247), (255, 254, 290), (317, 157, 292), (317, 300, 301), (317, 301, 157), (317, 302, 300), (318, 292, 172), (318, 124, 302), (318, 317, 292), (318, 302, 317), (319, 172, 293), (319, 124, 318), (319, 125, 124), (319, 318, 172), (320, 293, 173), (320, 319, 293), (320, 303, 125), (320, 125, 319), (321, 173, 294), (321, 126, 303), (321, 320, 173), (321, 303, 320), (322, 294, 174), (322, 126, 321), (322, 127, 126), (322, 321, 294), (323, 174, 295), (323, 304, 127), (323, 322, 174), (323, 127, 322), (324, 295, 296), (324, 305, 304), (324, 304, 323), (324, 323, 295), (325, 324, 296), (325, 296, 175), (325, 128, 305), (325, 305, 324), (326, 175, 176), (326, 129, 128), (326, 128, 325), (326, 325, 175), (327, 176, 177), (327, 130, 129), (327, 306, 130), (327, 129, 326), (327, 326, 176), (328, 177, 178), (328, 306, 327), (328, 327, 177), (329, 328, 178), (329, 178, 297), (329, 307, 306), (329, 306, 328), (330, 297, 179), (330, 308, 307), (330, 329, 297), (330, 307, 329), (331, 179, 298), (331, 309, 308), (331, 330, 179), (331, 308, 330), (332, 331, 298), (332, 298, 180), (332, 309, 331), (332, 310, 309), (333, 180, 181), (333, 332, 180), (333, 311, 310), (333, 310, 332), (334, 311, 333), (334, 333, 181), (334, 181, 299), (334, 312, 311), (335, 312, 334), (335, 334, 299), (335, 131, 312), (335, 132, 131), (335, 299, 153), (335, 153, 154), (336, 335, 154), (336, 132, 335), (336, 154, 316), (337, 313, 132), (337, 132, 336), (337, 336, 316), (338, 314, 313), (338, 313, 337), (338, 316, 155), (338, 337, 316), (339, 315, 314), (339, 300, 315), (339, 301, 300), (339, 157, 301), (339, 314, 338), (339, 155, 156), (339, 156, 157), (339, 338, 155), (445, 448, 449), (445, 449, 450), (400, 450, 451), (400, 451, 452), (400, 445, 450), (413, 408, 409), (413, 409, 410), (413, 410, 411), (413, 411, 412), (414, 408, 413), (346, 513, 340), (345, 346, 340), (343, 344, 469), (342, 469, 341), (481, 469, 342), (481, 343, 469), (388, 568, 374), (388, 374, 348), (371, 576, 403), (371, 403, 370), (470, 383, 636), (470, 349, 383), (535, 638, 389), (535, 376, 638), (358, 360, 359), (358, 361, 360), (544, 547, 361), (544, 362, 547), (544, 361, 358), (143, 544, 358), (369, 544, 143), (121, 369, 143), (572, 369, 396), (572, 544, 369), (569, 136, 143), (569, 143, 358), (580, 363, 572), (580, 364, 363), (580, 365, 364), (580, 366, 365), (619, 580, 572), (355, 357, 356), (355, 569, 357), (367, 396, 368), (367, 572, 396), (367, 619, 572), (354, 355, 599), (354, 569, 355), (629, 136, 569), (629, 569, 354), (139, 123, 136), (139, 136, 629), (395, 140, 394), (630, 395, 394), (625, 395, 630), (625, 367, 395), (625, 619, 367), (353, 625, 630), (350, 641, 625), (351, 353, 352), (351, 350, 625), (351, 625, 353), (630, 139, 629), (630, 394, 139), (541, 374, 568), (541, 375, 374), (542, 441, 375), (542, 375, 541), (372, 442, 441), (372, 443, 442), (372, 441, 542), (543, 444, 443), (543, 443, 372), (373, 444, 543), (371, 370, 444), (371, 444, 373), (377, 470, 636), (377, 486, 470), (378, 381, 486), (378, 486, 377), (379, 382, 381), (379, 381, 378), (380, 487, 382), (380, 382, 379), (637, 488, 487), (637, 487, 380), (638, 376, 488), (638, 488, 637), (577, 403, 576), (577, 419, 403), (384, 420, 419), (384, 419, 577), (385, 386, 420), (385, 420, 384), (578, 387, 386), (578, 386, 385), (579, 421, 387), (579, 387, 578), (383, 349, 421), (383, 421, 579), (390, 535, 389), (390, 391, 535), (605, 507, 391), (605, 391, 390), (606, 508, 507), (606, 507, 605), (607, 509, 508), (607, 392, 509), (607, 508, 606), (608, 392, 607), (388, 348, 392), (388, 392, 608), (143, 397, 121), (144, 367, 368), (437, 408, 400), (437, 407, 408), (401, 406, 407), (401, 407, 437), (438, 405, 406), (438, 406, 401), (439, 402, 405), (439, 405, 438), (440, 404, 402), (440, 402, 439), (370, 403, 404), (370, 404, 440), (422, 407, 406), (422, 408, 407), (422, 409, 408), (423, 405, 402), (423, 406, 405), (423, 422, 406), (424, 410, 409), (424, 409, 422), (425, 404, 403), (425, 402, 404), (425, 403, 419), (425, 423, 402), (426, 424, 422), (426, 422, 423), (427, 411, 410), (427, 410, 424), (428, 419, 420), (428, 426, 423), (428, 425, 419), (428, 423, 425), (429, 424, 426), (429, 427, 424), (431, 420, 386), (431, 429, 426), (431, 426, 428), (432, 427, 429), (432, 430, 427), (433, 413, 412), (433, 414, 413), (433, 417, 418), (434, 432, 429), (434, 429, 431), (435, 416, 417), (435, 417, 433), (435, 430, 432), (435, 433, 430), (436, 468, 435), (436, 435, 432), (448, 445, 446), (453, 448, 446), (454, 447, 474), (455, 475, 476), (455, 454, 475), (456, 448, 453), (457, 456, 453), (458, 454, 455), (458, 457, 454), (459, 450, 449), (459, 449, 456), (461, 457, 458), (461, 460, 457), (462, 451, 450), (462, 450, 459), (464, 460, 461), (464, 463, 460), (465, 451, 462), (465, 437, 452), (466, 438, 401), (466, 465, 462), (467, 440, 439), (467, 466, 463), (467, 463, 464), (467, 439, 466), (418, 469, 414), (418, 480, 469), (417, 473, 480), (417, 480, 418), (416, 479, 472), (416, 472, 473), (416, 473, 417), (468, 479, 416), (415, 471, 479), (415, 479, 468), (349, 470, 471), (349, 471, 415), (477, 446, 445), (477, 445, 340), (504, 447, 446), (504, 474, 447), (504, 446, 477), (505, 474, 504), (506, 475, 474), (506, 476, 475), (506, 474, 505), (478, 476, 506), (348, 374, 476), (348, 476, 478), (486, 471, 470), (376, 530, 488), (489, 341, 469), (490, 473, 472), (490, 480, 473), (490, 489, 480), (491, 479, 471), (491, 472, 479), (491, 471, 486), (491, 490, 472), (492, 342, 341), (492, 341, 489), (493, 492, 489), (493, 489, 490), (494, 486, 381), (494, 491, 486), (494, 490, 491), (494, 493, 490), (495, 342, 492), (496, 492, 493), (497, 381, 382), (497, 494, 381), (497, 496, 493), (497, 493, 494), (498, 482, 481), (498, 481, 495), (499, 498, 495), (500, 382, 487), (500, 499, 496), (500, 497, 382), (500, 496, 497), (501, 343, 482), (501, 344, 343), (501, 485, 344), (501, 482, 498), (502, 484, 485), (502, 501, 498), (502, 485, 501), (502, 498, 499), (503, 530, 531), (503, 531, 483), (503, 487, 488), (503, 488, 530), (503, 500, 487), (503, 499, 500), (503, 483, 502), (503, 502, 499), (477, 340, 514), (515, 510, 511), (515, 511, 532), (516, 532, 533), (516, 515, 532), (517, 535, 391), (517, 533, 534), (517, 534, 535), (517, 516, 533), (518, 512, 346), (518, 346, 515), (519, 515, 516), (519, 518, 515), (520, 391, 507), (520, 517, 391), (520, 519, 516), (520, 516, 517), (521, 513, 512), (521, 512, 518), (522, 518, 519), (522, 521, 518), (523, 507, 508), (523, 520, 507), (523, 522, 519), (523, 519, 520), (524, 347, 513), (525, 521, 522), (525, 524, 521), (526, 508, 509), (526, 525, 522), (526, 522, 523), (526, 523, 508), (527, 505, 504), (527, 514, 347), (527, 477, 514), (528, 506, 505), (528, 505, 527), (528, 524, 525), (528, 527, 524), (529, 478, 506), (529, 348, 478), (529, 509, 392), (529, 392, 348), (529, 526, 509), (529, 525, 526), (529, 506, 528), (529, 528, 525), (485, 345, 344), (485, 510, 345), (484, 511, 510), (484, 510, 485), (483, 532, 511), (483, 533, 532), (483, 511, 484), (531, 533, 483), (530, 534, 533), (530, 535, 534), (530, 533, 531), (376, 535, 530), (359, 540, 358), (544, 563, 362), (548, 568, 536), (548, 536, 537), (548, 541, 568), (549, 537, 538), (549, 548, 537), (550, 538, 539), (550, 539, 540), (550, 540, 359), (550, 549, 538), (551, 542, 541), (551, 541, 548), (552, 551, 548), (552, 548, 549), (553, 359, 360), (553, 550, 359), (553, 549, 550), (553, 552, 549), (554, 372, 542), (554, 542, 551), (555, 551, 552), (555, 554, 551), (556, 360, 361), (556, 555, 552), (556, 553, 360), (556, 552, 553), (557, 543, 372), (557, 372, 554), (558, 554, 555), (558, 557, 554), (559, 361, 547), (559, 556, 361), (559, 555, 556), (559, 558, 555), (560, 373, 543), (560, 371, 373), (560, 546, 565), (560, 543, 557), (561, 545, 546), (561, 560, 557), (561, 557, 558), (561, 546, 560), (562, 563, 564), (562, 564, 545), (562, 547, 362), (562, 362, 563), (562, 559, 547), (562, 558, 559), (562, 545, 561), (562, 561, 558), (573, 563, 544), (573, 544, 572), (566, 564, 563), (566, 563, 573), (574, 545, 564), (574, 546, 545), (574, 564, 566), (575, 546, 574), (567, 565, 546), (567, 546, 575), (576, 371, 565), (576, 565, 567), (540, 569, 358), (540, 571, 569), (539, 598, 570), (539, 570, 571), (539, 571, 540), (538, 598, 539), (537, 597, 598), (537, 598, 538), (536, 596, 597), (536, 597, 537), (568, 388, 596), (568, 596, 536), (581, 567, 575), (581, 576, 567), (581, 577, 576), (582, 574, 566), (582, 575, 574), (582, 581, 575), (583, 384, 577), (583, 577, 581), (584, 573, 572), (584, 566, 573), (584, 572, 363), (584, 582, 566), (585, 583, 581), (585, 581, 582), (586, 385, 384), (586, 384, 583), (587, 363, 364), (587, 585, 582), (587, 584, 363), (587, 582, 584), (588, 583, 585), (588, 586, 583), (589, 578, 385), (589, 385, 586), (590, 364, 365), (590, 588, 585), (590, 587, 364), (590, 585, 587), (591, 586, 588), (591, 589, 586), (592, 579, 578), (592, 383, 579), (592, 623, 624), (592, 624, 383), (592, 578, 589), (593, 365, 366), (593, 591, 588), (593, 590, 365), (593, 588, 590), (594, 621, 622), (594, 622, 623), (594, 623, 592), (594, 589, 591), (594, 592, 589), (595, 619, 620), (595, 620, 621), (595, 366, 580), (595, 580, 619), (595, 593, 366), (595, 621, 594), (595, 591, 593), (595, 594, 591), (390, 389, 600), (354, 604, 629), (596, 388, 608), (569, 571, 357), (609, 600, 601), (609, 601, 602), (609, 390, 600), (610, 602, 603), (610, 603, 604), (610, 604, 354), (610, 609, 602), (611, 605, 390), (611, 390, 609), (612, 354, 599), (612, 611, 609), (612, 609, 610), (612, 610, 354), (613, 606, 605), (613, 605, 611), (614, 599, 355), (614, 612, 599), (614, 611, 612), (614, 613, 611), (615, 607, 606), (615, 606, 613), (616, 355, 356), (616, 615, 613), (616, 613, 614), (616, 614, 355), (617, 597, 596), (617, 598, 597), (617, 608, 607), (617, 607, 615), (617, 596, 608), (618, 570, 598), (618, 571, 570), (618, 356, 357), (618, 615, 616), (618, 598, 617), (618, 616, 356), (618, 617, 615), (618, 357, 571), (634, 620, 619), (634, 619, 625), (626, 621, 620), (626, 620, 634), (635, 622, 621), (635, 623, 622), (635, 621, 626), (627, 624, 623), (627, 623, 635), (628, 624, 627), (636, 383, 624), (636, 624, 628), (604, 630, 629), (604, 633, 630), (603, 640, 632), (603, 632, 633), (603, 633, 604), (602, 640, 603), (601, 631, 640), (601, 640, 602), (600, 639, 631), (600, 631, 601), (389, 638, 639), (389, 639, 600), (641, 634, 625), (630, 633, 353), (642, 628, 627), (642, 636, 628), (642, 377, 636), (643, 627, 635), (643, 642, 627), (644, 626, 634), (644, 635, 626), (644, 634, 641), (644, 643, 635), (645, 378, 377), (645, 377, 642), (646, 645, 642), (646, 642, 643), (647, 641, 350), (647, 644, 641), (647, 643, 644), (647, 646, 643), (648, 379, 378), (648, 378, 645), (649, 645, 646), (649, 648, 645), (650, 350, 351), (650, 649, 646), (650, 647, 350), (650, 646, 647), (651, 380, 379), (651, 379, 648), (652, 648, 649), (652, 651, 648), (653, 351, 352), (653, 650, 351), (653, 649, 650), (653, 652, 649), (654, 637, 380), (654, 638, 637), (654, 639, 638), (654, 631, 639), (655, 640, 631), (655, 654, 651), (655, 631, 654), (655, 651, 652), (656, 632, 640), (656, 633, 632), (656, 352, 353), (656, 353, 633), (656, 653, 352), (656, 652, 653), (656, 640, 655), (656, 655, 652)])
me_shape_9_indexedfaceset_002.polygons.foreach_set('use_smooth', [True] * 1012)
me_shape_9_indexedfaceset_002.polygons.foreach_set('material_index', [1, 1, 1, 1, 1, 1, 1, 1, 0, 0, 0, 0, 0, 0, 0, 0, 0, 0, 0, 0, 0, 0, 0, 0, 0, 0, 0, 0, 0, 0, 0, 0, 0, 0, 0, 0, 0, 0, 0, 0, 0, 0, 0, 0, 0, 0, 0, 0, 0, 0, 0, 0, 0, 0, 0, 0, 0, 0, 0, 0, 0, 0, 0, 0, 0, 0, 0, 0, 0, 0, 0, 0, 0, 0, 0, 0, 0, 0, 0, 0, 0, 0, 0, 0, 0, 0, 0, 0, 0, 0, 0, 0, 0, 0, 0, 0, 0, 0, 0, 0, 0, 0, 0, 0, 0, 0, 0, 0, 0, 0, 0, 0, 0, 0, 0, 0, 0, 0, 0, 0, 0, 0, 0, 0, 0, 0, 0, 0, 0, 0, 0, 0, 0, 0, 0, 0, 0, 0, 0, 0, 0, 0, 0, 0, 0, 0, 0, 0, 0, 0, 0, 0, 0, 0, 0, 0, 0, 0, 0, 0, 0, 0, 0, 0, 0, 0, 0, 0, 0, 0, 0, 0, 0, 0, 0, 0, 0, 0, 0, 0, 0, 0, 0, 0, 0, 0, 0, 0, 0, 0, 0, 0, 0, 0, 0, 0, 0, 0, 0, 0, 0, 0, 0, 0, 0, 0, 0, 0, 0, 0, 0, 0, 0, 0, 0, 0, 0, 0, 0, 0, 0, 0, 0, 0, 0, 0, 0, 0, 0, 0, 0, 1, 1, 1, 1, 1, 1, 1, 1, 1, 1, 1, 1, 1, 1, 1, 1, 1, 1, 1, 1, 1, 1, 1, 1, 1, 1, 1, 1, 1, 1, 1, 1, 1, 1, 1, 1, 1, 1, 1, 1, 1, 1, 1, 1, 1, 1, 1, 1, 1, 1, 1, 1, 1, 1, 1, 1, 1, 1, 1, 1, 1, 1, 1, 1, 1, 1, 1, 1, 1, 1, 1, 1, 1, 1, 1, 1, 1, 1, 1, 1, 1, 1, 1, 1, 1, 1, 1, 1, 1, 1, 1, 1, 1, 1, 1, 1, 1, 1, 1, 1, 1, 1, 1, 1, 1, 1, 1, 1, 1, 1, 1, 1, 1, 1, 1, 1, 1, 1, 1, 1, 1, 1, 0, 0, 0, 0, 0, 0, 0, 0, 0, 0, 0, 0, 0, 0, 0, 0, 0, 0, 0, 0, 0, 0, 0, 0, 0, 0, 0, 0, 0, 0, 0, 0, 0, 0, 0, 0, 0, 0, 0, 0, 0, 0, 0, 0, 0, 0, 0, 0, 0, 0, 0, 0, 0, 0, 0, 0, 0, 0, 0, 0, 0, 0, 0, 0, 0, 0, 0, 0, 0, 0, 0, 0, 0, 0, 0, 0, 0, 0, 0, 0, 0, 0, 0, 0, 0, 0, 0, 0, 0, 0, 0, 0, 0, 0, 0, 0, 0, 0, 0, 0, 0, 0, 0, 0, 0, 0, 0, 0, 0, 0, 0, 0, 0, 0, 0, 0, 0, 0, 0, 0, 0, 0, 0, 0, 0, 0, 0, 0, 0, 0, 0, 0, 0, 0, 0, 0, 0, 0, 0, 0, 0, 0, 0, 0, 0, 0, 0, 0, 0, 0, 0, 0, 0, 0, 0, 0, 0, 0, 0, 0, 0, 0, 0, 0, 0, 0, 0, 0, 0, 0, 0, 0, 0, 0, 0, 0, 0, 0, 0, 0, 0, 0, 0, 0, 0, 0, 0, 0, 0, 0, 0, 0, 0, 0, 0, 0, 0, 0, 0, 0, 0, 0, 0, 0, 0, 0, 0, 0, 0, 0, 0, 0, 0, 0, 0, 0, 0, 0, 0, 0, 0, 0, 0, 0, 0, 0, 0, 0, 0, 0, 0, 0, 0, 0, 0, 0, 0, 0, 0, 0, 0, 0, 0, 0, 0, 0, 0, 0, 0, 0, 0, 0, 0, 0, 0, 0, 0, 0, 0, 0, 0, 0, 0, 0, 0, 0, 0, 0, 0, 0, 0, 0, 0, 0, 0, 0, 0, 0, 0, 0, 0, 0, 0, 0, 0, 0, 0, 0, 0, 0, 0, 0, 0, 0, 0, 0, 0, 0, 0, 0, 0, 0, 0, 0, 0, 0, 0, 0, 0, 0, 0, 0, 0, 0, 0, 0, 0, 0, 0, 0, 0, 0, 0, 0, 0, 0, 0, 0, 0, 0, 0, 0, 0, 0, 0, 0, 0, 0, 0, 0, 0, 0, 0, 0, 0, 0, 0, 0, 0, 0, 0, 0, 0, 0, 0, 0, 0, 0, 0, 0, 0, 0, 0, 0, 0, 0, 0, 0, 0, 0, 0, 0, 0, 0, 0, 0, 0, 0, 0, 0, 0, 0, 0, 0, 0, 0, 0, 0, 0, 0, 0, 0, 0, 0, 0, 0, 0, 0, 0, 0, 0, 0, 0, 0, 0, 0, 0, 0, 0, 0, 0, 0, 0, 0, 0, 0, 0, 0, 0, 0, 0, 0, 0, 0, 0, 0, 0, 0, 0, 0, 0, 0, 0, 0, 0, 0, 0, 0, 0, 0, 0, 0, 0, 0, 0, 0, 0, 0, 0, 0, 0, 0, 0, 0, 0, 0, 0, 0, 0, 0, 0, 0, 0, 0, 0, 0, 0, 0, 0, 0, 0, 0, 0, 0, 0, 0, 0, 0, 0, 0, 0, 0, 0, 0, 0, 0, 0, 0, 0, 0, 0, 0, 0, 0, 0, 0, 0, 0, 0, 0, 0, 0, 0, 0, 0, 0, 0, 0, 0, 0, 0, 0, 0, 0, 0, 0, 0, 0, 0, 0, 0, 0, 0, 0, 0, 0, 0, 0, 0, 0, 0, 0, 0, 0, 0, 0, 0, 0, 0, 0, 0, 0, 0, 0, 0, 0, 0, 0, 0, 0, 0, 0, 0, 0, 0, 0, 0, 0, 0, 0, 0, 0, 0, 0, 0, 0, 0, 0, 0, 0, 0, 0, 0, 0, 0, 0, 0, 0, 0, 0, 0, 0, 0, 0, 0, 0, 0, 0, 0, 0, 0, 0, 0, 0, 0, 0, 0, 0, 0, 0, 0, 0, 0, 0, 0, 0, 0, 0, 0, 0, 0, 0, 0, 0, 0, 0, 0, 0, 0, 0, 0, 0, 0, 0, 0, 0, 0, 0, 0, 0, 0, 0, 0, 0, 0, 0, 0, 0, 0, 0, 0, 0, 0, 0, 0, 0, 0, 0, 0, 0, 0, 0, 0, 0, 0, 0, 0, 0, 0])
_uv = me_shape_9_indexedfaceset_002.uv_layers.new(name='UVMap')
_uv.uv.foreach_set('vector', [1.0, 0.06579, 0.9994, 0.04876, 0.9976, 0.03289, 0.9909, 0.008814, 0.9819, 0.0, 0.9866, 0.002242, 0.9947, 0.01927, 0.9819, 0.0, 0.9909, 0.008814, 1.0, 0.06579, 0.9976, 0.03289, 0.9994, 0.04876, 0.9819, 0.0, 0.9866, 0.001033, 0.9909, 0.00406, 1.0, 0.0303, 0.9976, 0.01515, 0.9994, 0.02246, 0.9909, 0.00406, 0.9866, 0.001033, 0.9819, 0.0, 0.9976, 0.01515, 0.9947, 0.008876, 0.9909, 0.00406, 0.9932, 0.993, 0.9885, 0.9968, 0.9829, 0.9992, 0.9932, 0.993, 0.9829, 0.9992, 0.9769, 1.0, 0.9992, 0.9824, 0.9969, 0.9881, 0.9932, 0.993, 0.9932, 0.006974, 0.9969, 0.0119, 0.9992, 0.01765, 0.5926, 0.2944, 0.625, 0.3505, 0.4697, 0.4697, 0.5926, 0.2944, 0.4697, 0.4697, 0.4239, 0.4239, 0.2989, 0.2989, 0.1414, 0.5043, 0.134, 0.5, 0.7891, 0.2131, 1.0, 0.1853, 1.0, 0.25, 0.7891, 0.2131, 0.625, 0.3505, 0.5926, 0.2944, 0.5043, 0.1414, 0.2929, 0.2929, 0.5, 0.134, 0.5043, 0.1414, 0.2989, 0.2989, 0.2929, 0.2929, 0.7601, 0.1048, 1.0, 0.03349, 1.0, 0.07322, 0.7434, 0.0423, 1.0, 0.0, 1.0, 0.008518, 0.7434, 0.0423, 1.0, 0.008518, 1.0, 0.03349, 0.7434, 0.0423, 0.5, 0.134, 0.7412, 0.03407, 0.7434, 0.0423, 0.7412, 0.03407, 1.0, 0.0, 0.7434, 0.0423, 0.5043, 0.1414, 0.5, 0.134, 0.7434, 0.0423, 0.5366, 0.1974, 0.5043, 0.1414, 0.1853, 0.0, 0.25, 0.0, 0.2756, 0.1941, 0.7735, 0.8452, 1.0, 0.8147, 1.0, 0.875, 0.7601, 0.8952, 1.0, 0.9268, 1.0, 0.9665, 0.7601, 0.8952, 0.7735, 0.8452, 1.0, 0.875, 0.7434, 0.9577, 1.0, 1.0, 0.7412, 0.9659, 0.7434, 0.9577, 1.0, 0.9915, 1.0, 1.0, 0.5625, 0.7578, 0.625, 0.6495, 0.8059, 0.7244, 0.5366, 0.8026, 0.7735, 0.8452, 0.7601, 0.8952, 0.5043, 0.8586, 0.7412, 0.9659, 0.5, 0.866, 0.5043, 0.8586, 0.7434, 0.9577, 0.7412, 0.9659, 0.3447, 0.6553, 0.3813, 0.6187, 0.5625, 0.7578, 0.3447, 0.6553, 0.5625, 0.7578, 0.5366, 0.8026, 0.2989, 0.7011, 0.5, 0.866, 0.2929, 0.7071, 0.2989, 0.7011, 0.5043, 0.8586, 0.5, 0.866, 0.1974, 0.4634, 0.3813, 0.6187, 0.3447, 0.6553, 0.1974, 0.4634, 0.2422, 0.4375, 0.3813, 0.6187, 0.1414, 0.4957, 0.2929, 0.7071, 0.134, 0.5, 0.1414, 0.4957, 0.2989, 0.7011, 0.2929, 0.7071, 0.1548, 0.2265, 0.125, 0.0, 0.1853, 0.0, 0.1548, 0.2265, 0.2756, 0.1941, 0.3505, 0.375, 0.1048, 0.2399, 0.03349, 0.0, 0.07322, 0.0, 0.1048, 0.2399, 0.2422, 0.4375, 0.1974, 0.4634, 0.1048, 0.2399, 0.125, 0.0, 0.1548, 0.2265, 0.0423, 0.2566, 0.0, 0.0, 0.008519, 0.0, 0.0423, 0.2566, 0.134, 0.5, 0.03407, 0.2588, 0.0423, 0.2566, 0.03407, 0.2588, 0.0, 0.0, 0.0423, 0.2566, 0.1414, 0.4957, 0.134, 0.5, 0.2109, 0.2131, 0.0, 0.25, 0.0, 0.1853, 0.5761, 0.4239, 0.5303, 0.4697, 0.375, 0.3505, 0.6187, 0.3813, 0.5761, 0.4239, 0.4074, 0.2944, 0.7578, 0.5625, 0.5761, 0.4239, 0.6187, 0.3813, 0.8452, 0.7735, 0.9268, 1.0, 0.875, 1.0, 0.7244, 0.1941, 0.75, 0.0, 0.8147, 0.0, 0.8452, 0.2265, 0.7244, 0.1941, 0.8147, 0.0, 0.4375, 0.7578, 0.5303, 0.5303, 0.6187, 0.6187, 0.2265, 0.8452, 0.0, 0.875, 0.0, 0.8147, 0.2265, 0.8452, 0.375, 0.6495, 0.4375, 0.7578, 0.9577, 0.7434, 0.866, 0.5, 0.8586, 0.5043, 0.02308, 1.0, 0.0, 0.9762, 0.0, 0.02381, 0.02308, 0.0, 0.9769, 0.0, 1.0, 0.02381, 1.0, 0.9762, 0.9769, 1.0, 0.0, 0.05769, 0.0, 0.9423, 0.05357, 0.9423, 0.05357, 0.05769, 0.0, 0.05769, 0.05357, 0.9423, 0.4784, 0.5465, 0.05357, 0.9423, 0.05357, 1.0, 0.4847, 0.557, 0.4784, 0.5465, 0.05357, 1.0, 0.4736, 0.5329, 0.05357, 0.9423, 0.4784, 0.5465, 0.4921, 0.5635, 0.4847, 0.557, 0.05357, 1.0, 0.4705, 0.517, 0.05357, 0.9423, 0.4736, 0.5329, 0.5, 0.5658, 0.4921, 0.5635, 0.05357, 1.0, 0.4695, 0.5, 0.05357, 0.05769, 0.05357, 0.9423, 0.4695, 0.5, 0.05357, 0.9423, 0.4705, 0.517, 0.4705, 0.483, 0.05357, 0.05769, 0.4695, 0.5, 0.4736, 0.4671, 0.05357, 0.05769, 0.4705, 0.483, 0.4784, 0.4535, 0.05357, 0.0, 0.05357, 0.05769, 0.4784, 0.4535, 0.05357, 0.05769, 0.4736, 0.4671, 0.4847, 0.443, 0.05357, 0.0, 0.4784, 0.4535, 0.4921, 0.4365, 0.05357, 0.0, 0.4847, 0.443, 0.5, 0.4342, 0.05357, 0.0, 0.4921, 0.4365, 0.9464, 1.0, 0.5216, 0.5465, 0.5153, 0.557, 0.9464, 1.0, 0.5153, 0.557, 0.5079, 0.5635, 0.9464, 1.0, 0.5079, 0.5635, 0.5, 0.5658, 0.9464, 1.0, 0.5, 0.5658, 0.05357, 1.0, 0.9464, 0.9423, 0.5305, 0.5, 0.5295, 0.517, 0.9464, 0.9423, 0.5295, 0.517, 0.5264, 0.5329, 0.9464, 0.9423, 0.5264, 0.5329, 0.5216, 0.5465, 0.9464, 0.9423, 0.5216, 0.5465, 0.9464, 1.0, 0.9464, 0.05769, 0.5216, 0.4535, 0.5264, 0.4671, 0.9464, 0.05769, 0.5264, 0.4671, 0.5295, 0.483, 0.9464, 0.05769, 0.5295, 0.483, 0.5305, 0.5, 0.9464, 0.05769, 0.5305, 0.5, 0.9464, 0.9423, 0.9464, 0.0, 0.5, 0.4342, 0.5079, 0.4365, 0.9464, 0.0, 0.5079, 0.4365, 0.5153, 0.443, 0.9464, 0.0, 0.5153, 0.443, 0.5216, 0.4535, 0.9464, 0.0, 0.5216, 0.4535, 0.9464, 0.05769, 0.9464, 0.0, 0.05357, 0.0, 0.5, 0.4342, 1.0, 0.05769, 0.9464, 0.9423, 1.0, 0.9423, 1.0, 0.05769, 0.9464, 0.05769, 0.9464, 0.9423, 1.0, 0.0, 0.0, 1.0, 1.0, 1.0, 1.0, 0.0, 0.0, 0.0, 0.0, 1.0, 0.0, 1.0, 0.0, 0.0, 1.0, 0.0, 0.0, 1.0, 0.0, 0.0, 1.0, 0.0, 0.0, 1.0, 0.03448, 0.001096, 0.0, 0.0, 1.0, 1.0, 1.0, 0.0, 0.0, 0.0, 1.0, 0.0, 0.0, 1.0, 1.0, 1.0, 1.0, 0.0, 0.0, 0.0, 0.0, 1.0, 0.8691, 0.8444, 0.3371, 0.02728, 0.5, 0.0, 0.8691, 0.8444, 0.1918, 0.1062, 0.3371, 0.02728, 0.8691, 0.8444, 0.07998, 0.2281, 0.1918, 0.1062, 0.8691, 0.8444, 0.01364, 0.3798, 0.07998, 0.2281, 0.8691, 0.8444, 0.0, 0.545, 0.01364, 0.3798, 0.8691, 0.8444, 0.04054, 0.7057, 0.0, 0.545, 0.8691, 0.8444, 0.1309, 0.8444, 0.04054, 0.7057, 0.8691, 0.8444, 0.2612, 0.9462, 0.1309, 0.8444, 0.8691, 0.8444, 0.9864, 0.3798, 1.0, 0.545, 0.8691, 0.8444, 0.8082, 0.1062, 0.92, 0.2281, 0.8691, 0.8444, 0.6629, 0.02728, 0.8082, 0.1062, 0.8691, 0.8444, 0.5, 0.0, 0.6629, 0.02728, 0.5, 0.2678, 0.5, 0.3571, 0.4536, 0.3649, 0.3706, 0.01704, 0.5, 0.0, 0.5, 0.08928, 0.5, 0.2678, 0.5464, 0.3649, 0.5, 0.3571, 0.5, 0.0, 0.6294, 0.01704, 0.5, 0.08928, 0.3839, 0.2989, 0.4536, 0.3649, 0.4122, 0.3873, 0.3839, 0.2989, 0.5, 0.2678, 0.4536, 0.3649, 0.2989, 0.3839, 0.4122, 0.3873, 0.3804, 0.4219, 0.2989, 0.3839, 0.3804, 0.4219, 0.3615, 0.4649, 0.2989, 0.3839, 0.3839, 0.2989, 0.4122, 0.3873, 0.3393, 0.2216, 0.5, 0.1786, 0.5, 0.2678, 0.3393, 0.2216, 0.5, 0.2678, 0.3839, 0.2989, 0.2678, 0.5, 0.3615, 0.4649, 0.3576, 0.5118, 0.2678, 0.5, 0.2989, 0.3839, 0.3615, 0.4649, 0.2216, 0.3393, 0.3393, 0.2216, 0.3839, 0.2989, 0.2216, 0.3393, 0.3839, 0.2989, 0.2989, 0.3839, 0.2989, 0.6161, 0.2678, 0.5, 0.3692, 0.5574, 0.2946, 0.1443, 0.5, 0.1786, 0.3393, 0.2216, 0.2946, 0.1443, 0.25, 0.06699, 0.3706, 0.01704, 0.2946, 0.1443, 0.1464, 0.1464, 0.25, 0.06699, 0.2946, 0.1443, 0.5, 0.08928, 0.5, 0.1786, 0.2946, 0.1443, 0.3706, 0.01704, 0.5, 0.08928, 0.1786, 0.5, 0.2989, 0.3839, 0.2678, 0.5, 0.1786, 0.5, 0.2216, 0.3393, 0.2989, 0.3839, 0.3839, 0.7011, 0.432, 0.6257, 0.4765, 0.6409, 0.1443, 0.2946, 0.06699, 0.25, 0.1464, 0.1464, 0.1443, 0.2946, 0.01704, 0.3706, 0.06699, 0.25, 0.1443, 0.2946, 0.1464, 0.1464, 0.2946, 0.1443, 0.1443, 0.2946, 0.2946, 0.1443, 0.3393, 0.2216, 0.1443, 0.2946, 0.3393, 0.2216, 0.2216, 0.3393, 0.2216, 0.6607, 0.1786, 0.5, 0.2678, 0.5, 0.2216, 0.6607, 0.2678, 0.5, 0.2989, 0.6161, 0.5, 0.7322, 0.4765, 0.6409, 0.5235, 0.6409, 0.5, 0.7322, 0.3839, 0.7011, 0.4765, 0.6409, 0.08928, 0.5, 0.0, 0.5, 0.01704, 0.3706, 0.08928, 0.5, 0.01704, 0.3706, 0.1443, 0.2946, 0.08928, 0.5, 0.01704, 0.6294, 0.0, 0.5, 0.08928, 0.5, 0.2216, 0.3393, 0.1786, 0.5, 0.08928, 0.5, 0.1443, 0.2946, 0.2216, 0.3393, 0.3393, 0.7784, 0.2989, 0.6161, 0.3839, 0.7011, 0.3393, 0.7784, 0.2216, 0.6607, 0.2989, 0.6161, 0.6161, 0.7011, 0.5235, 0.6409, 0.568, 0.6257, 0.6161, 0.7011, 0.568, 0.6257, 0.6051, 0.5968, 0.6161, 0.7011, 0.5, 0.7322, 0.5235, 0.6409, 0.1443, 0.7054, 0.08928, 0.5, 0.1786, 0.5, 0.1443, 0.7054, 0.06699, 0.75, 0.01704, 0.6294, 0.1443, 0.7054, 0.1464, 0.8536, 0.06699, 0.75, 0.1443, 0.7054, 0.01704, 0.6294, 0.08928, 0.5, 0.1443, 0.7054, 0.1786, 0.5, 0.2216, 0.6607, 0.5, 0.8214, 0.3393, 0.7784, 0.3839, 0.7011, 0.5, 0.8214, 0.3839, 0.7011, 0.5, 0.7322, 0.7011, 0.6161, 0.6161, 0.7011, 0.6051, 0.5968, 0.2946, 0.8557, 0.2216, 0.6607, 0.3393, 0.7784, 0.2946, 0.8557, 0.25, 0.933, 0.1464, 0.8536, 0.2946, 0.8557, 0.3706, 0.983, 0.25, 0.933, 0.2946, 0.8557, 0.1443, 0.7054, 0.2216, 0.6607, 0.2946, 0.8557, 0.1464, 0.8536, 0.1443, 0.7054, 0.6607, 0.7784, 0.5, 0.7322, 0.6161, 0.7011, 0.6607, 0.7784, 0.5, 0.8214, 0.5, 0.7322, 0.7322, 0.5, 0.7011, 0.6161, 0.6308, 0.5574, 0.7322, 0.5, 0.6308, 0.5574, 0.6424, 0.5118, 0.7322, 0.5, 0.6424, 0.5118, 0.6385, 0.4649, 0.5, 0.9107, 0.3706, 0.983, 0.2946, 0.8557, 0.5, 0.9107, 0.5, 1.0, 0.3706, 0.983, 0.5, 0.9107, 0.6294, 0.983, 0.5, 1.0, 0.5, 0.9107, 0.3393, 0.7784, 0.5, 0.8214, 0.5, 0.9107, 0.2946, 0.8557, 0.3393, 0.7784, 0.7784, 0.6607, 0.6161, 0.7011, 0.7011, 0.6161, 0.7784, 0.6607, 0.6607, 0.7784, 0.6161, 0.7011, 0.7011, 0.3839, 0.6385, 0.4649, 0.6196, 0.4219, 0.7011, 0.3839, 0.6196, 0.4219, 0.5878, 0.3873, 0.7011, 0.3839, 0.7322, 0.5, 0.6385, 0.4649, 0.7054, 0.8557, 0.75, 0.933, 0.6294, 0.983, 0.7054, 0.8557, 0.8536, 0.8536, 0.75, 0.933, 0.7054, 0.8557, 0.5, 0.8214, 0.6607, 0.7784, 0.7054, 0.8557, 0.5, 0.9107, 0.5, 0.8214, 0.7054, 0.8557, 0.6294, 0.983, 0.5, 0.9107, 0.8214, 0.5, 0.7784, 0.6607, 0.7011, 0.6161, 0.8214, 0.5, 0.7011, 0.6161, 0.7322, 0.5, 0.6161, 0.2989, 0.7011, 0.3839, 0.5878, 0.3873, 0.6161, 0.2989, 0.5878, 0.3873, 0.5464, 0.3649, 0.6161, 0.2989, 0.5464, 0.3649, 0.5, 0.2678, 0.8557, 0.7054, 0.6607, 0.7784, 0.7784, 0.6607, 0.8557, 0.7054, 0.933, 0.75, 0.8536, 0.8536, 0.8557, 0.7054, 0.983, 0.6294, 0.933, 0.75, 0.8557, 0.7054, 0.7054, 0.8557, 0.6607, 0.7784, 0.8557, 0.7054, 0.8536, 0.8536, 0.7054, 0.8557, 0.7784, 0.3393, 0.7322, 0.5, 0.7011, 0.3839, 0.7784, 0.3393, 0.8214, 0.5, 0.7322, 0.5, 0.9107, 0.5, 0.7784, 0.6607, 0.8214, 0.5, 0.9107, 0.5, 1.0, 0.5, 0.983, 0.6294, 0.9107, 0.5, 0.983, 0.3706, 1.0, 0.5, 0.9107, 0.5, 0.8557, 0.7054, 0.7784, 0.6607, 0.9107, 0.5, 0.983, 0.6294, 0.8557, 0.7054, 0.6607, 0.2216, 0.7011, 0.3839, 0.6161, 0.2989, 0.6607, 0.2216, 0.5, 0.2678, 0.5, 0.1786, 0.6607, 0.2216, 0.6161, 0.2989, 0.5, 0.2678, 0.6607, 0.2216, 0.7784, 0.3393, 0.7011, 0.3839, 0.8557, 0.2946, 0.9107, 0.5, 0.8214, 0.5, 0.8557, 0.2946, 0.933, 0.25, 0.983, 0.3706, 0.8557, 0.2946, 0.8536, 0.1464, 0.933, 0.25, 0.8557, 0.2946, 0.983, 0.3706, 0.9107, 0.5, 0.8557, 0.2946, 0.8214, 0.5, 0.7784, 0.3393, 0.7054, 0.1443, 0.5, 0.1786, 0.5, 0.08928, 0.7054, 0.1443, 0.75, 0.06699, 0.8536, 0.1464, 0.7054, 0.1443, 0.6294, 0.01704, 0.75, 0.06699, 0.7054, 0.1443, 0.5, 0.08928, 0.6294, 0.01704, 0.7054, 0.1443, 0.6607, 0.2216, 0.5, 0.1786, 0.7054, 0.1443, 0.7784, 0.3393, 0.6607, 0.2216, 0.7054, 0.1443, 0.8536, 0.1464, 0.8557, 0.2946, 0.7054, 0.1443, 0.8557, 0.2946, 0.7784, 0.3393, 1.0, 0.0, 1.0, 1.0, 0.0, 1.0, 1.0, 0.0, 0.0, 1.0, 0.0, 0.0, 0.9819, 0.0, 0.9909, 0.008814, 0.9866, 0.002242, 1.0, 0.06579, 0.9976, 0.03289, 0.9947, 0.01927, 1.0, 0.06579, 0.9947, 0.01927, 0.9909, 0.008814, 1.0, 0.06579, 0.9909, 0.008814, 0.9819, 0.0, 0.9547, 0.1645, 1.0, 0.06579, 0.9819, 0.0, 0.9529, 0.1638, 0.9547, 0.1645, 0.9819, 0.0, 1.0, 0.5592, 1.0, 0.06579, 0.9547, 0.1645, 0.005306, 0.01927, 0.01343, 0.002242, 0.009058, 0.008814, 0.04529, 0.1645, 0.0471, 0.1638, 0.01812, 0.0, 0.002427, 0.03289, 0.01812, 0.0, 0.01343, 0.002242, 0.002427, 0.03289, 0.01343, 0.002242, 0.005306, 0.01927, 0.0006173, 0.04876, 0.01812, 0.0, 0.002427, 0.03289, 0.0, 0.06579, 0.04529, 0.1645, 0.01812, 0.0, 0.0, 0.06579, 0.01812, 0.0, 0.0006173, 0.04876, 0.04529, 0.8355, 0.04529, 0.1645, 0.0, 0.06579, 0.0, 0.9342, 0.04529, 0.8355, 0.0, 0.06579, 0.0471, 0.1638, 0.9529, 0.1638, 0.9819, 0.0, 0.0471, 0.1638, 0.9819, 0.0, 0.01812, 0.0, 0.01812, 0.0, 0.0, 0.06579, 0.0006173, 0.04876, 0.01812, 0.0, 0.0006173, 0.04876, 0.002427, 0.03289, 0.01812, 0.0, 0.002427, 0.03289, 0.005306, 0.01927, 0.01812, 0.0, 0.005306, 0.01927, 0.009058, 0.008814, 0.04529, 0.1645, 0.0, 0.06579, 0.01812, 0.0, 0.0471, 0.1638, 0.04529, 0.1645, 0.01812, 0.0, 0.0, 0.9342, 0.0, 0.06579, 0.04529, 0.1645, 0.9547, 0.1645, 0.9529, 0.1638, 0.9819, 0.0, 0.9976, 0.03289, 0.9819, 0.0, 0.9947, 0.01927, 1.0, 0.06579, 0.9547, 0.1645, 0.9819, 0.0, 1.0, 0.06579, 0.9819, 0.0, 0.9976, 0.03289, 1.0, 0.5592, 0.9547, 0.1645, 1.0, 0.06579, 0.9529, 0.1638, 0.0471, 0.1638, 0.01812, 0.0, 0.9529, 0.1638, 0.01812, 0.0, 0.9819, 0.0, 1.0, 1.0, 0.0, 0.0, 1.0, 0.0, 1.0, 1.0, 0.0, 1.0, 0.0, 0.0, 1.0, 0.0303, 0.9947, 0.008876, 0.9976, 0.01515, 1.0, 0.0303, 0.9909, 0.00406, 0.9947, 0.008876, 1.0, 0.0303, 0.9819, 0.0, 0.9909, 0.00406, 0.9547, 0.07576, 0.9819, 0.0, 1.0, 0.0303, 0.9529, 0.07543, 0.9819, 0.0, 0.9547, 0.07576, 1.0, 0.2576, 0.9547, 0.07576, 1.0, 0.0303, 0.01812, 0.0, 0.9819, 0.0, 0.9529, 0.07543, 0.0471, 0.07543, 0.01812, 0.0, 0.9529, 0.07543, 0.04529, 0.07576, 0.01812, 0.0, 0.0471, 0.07543, 0.002427, 0.01515, 0.01343, 0.001033, 0.01812, 0.0, 0.002427, 0.01515, 0.009058, 0.00406, 0.01343, 0.001033, 0.0, 0.0303, 0.0006173, 0.02246, 0.002427, 0.01515, 0.0, 0.0303, 0.002427, 0.01515, 0.01812, 0.0, 0.0, 0.0303, 0.01812, 0.0, 0.04529, 0.07576, 0.0, 0.9697, 0.0, 0.0303, 0.04529, 0.07576, 0.0, 0.0303, 0.005306, 0.008876, 0.002427, 0.01515, 0.0, 0.0303, 0.009058, 0.00406, 0.005306, 0.008876, 0.0, 0.0303, 0.01812, 0.0, 0.009058, 0.00406, 0.04529, 0.07576, 0.01812, 0.0, 0.0, 0.0303, 0.0471, 0.07543, 0.01812, 0.0, 0.04529, 0.07576, 0.0, 0.9697, 0.04529, 0.07576, 0.0, 0.0303, 0.9529, 0.07543, 0.9819, 0.0, 0.01812, 0.0, 0.9529, 0.07543, 0.01812, 0.0, 0.0471, 0.07543, 0.9547, 0.07576, 0.9819, 0.0, 0.9529, 0.07543, 0.9994, 0.02246, 0.9909, 0.00406, 0.9819, 0.0, 0.9994, 0.02246, 0.9976, 0.01515, 0.9909, 0.00406, 1.0, 0.0303, 0.9819, 0.0, 0.9547, 0.07576, 1.0, 0.0303, 0.9994, 0.02246, 0.9819, 0.0, 1.0, 0.2576, 1.0, 0.0303, 0.9547, 0.07576, 1.0, 0.0, 1.0, 1.0, 0.0, 1.0, 1.0, 0.0, 0.0, 1.0, 0.0, 0.0, 1.0, 0.0, 0.0, 0.0, 0.0, 1.0, 1.0, 1.0, 1.0, 0.0, 0.0, 1.0, 1.0, 1.0, 1.0, 0.0, 0.0, 0.0, 1.0, 1.0, 0.0, 0.0, 0.0, 1.0, 1.0, 1.0, 1.0, 0.0, 0.0, 0.0, 1.0, 0.0, 1.0, 1.0, 0.0, 1.0, 1.0, 0.0, 0.0, 1.0, 0.0, 0.0, 1.0, 0.2588, 0.0, 0.2588, 0.0, 0.0, 1.0, 0.2588, 0.0, 0.0, 1.0, 0.0, 1.0, 0.5, 0.0, 0.5, 0.0, 0.2588, 1.0, 0.5, 0.0, 0.7071, 0.0, 0.5, 1.0, 0.5, 0.0, 0.2588, 1.0, 0.2588, 1.0, 0.7071, 0.0, 0.866, 0.0, 0.7071, 1.0, 0.7071, 0.0, 0.7071, 1.0, 0.5, 1.0, 0.866, 0.0, 0.9659, 0.0, 0.866, 1.0, 0.866, 0.0, 0.866, 1.0, 0.7071, 1.0, 0.9659, 0.0, 1.0, 0.0, 0.9659, 1.0, 0.9659, 0.0, 0.9659, 1.0, 0.866, 1.0, 1.0, 0.0, 1.0, 1.0, 0.9659, 1.0, 0.0, 0.0, 0.2588, 0.0, 0.0, 1.0, 0.2588, 0.0, 0.2588, 1.0, 0.0, 1.0, 0.5, 0.0, 0.5, 0.0, 0.2588, 1.0, 0.5, 0.0, 0.2588, 1.0, 0.2588, 1.0, 0.7071, 0.0, 0.7071, 0.0, 0.5, 1.0, 0.7071, 0.0, 0.5, 1.0, 0.5, 1.0, 0.866, 0.0, 0.866, 0.0, 0.7071, 1.0, 0.866, 0.0, 0.7071, 1.0, 0.7071, 1.0, 0.9659, 0.0, 0.9659, 0.0, 0.866, 1.0, 0.9659, 0.0, 0.866, 1.0, 0.866, 1.0, 1.0, 0.0, 1.0, 0.0, 0.9659, 1.0, 1.0, 0.0, 0.9659, 1.0, 0.9659, 0.0, 0.7412, 1.0, 1.0, 0.0, 1.0, 0.0, 0.7412, 1.0, 0.7412, 1.0, 1.0, 0.0, 0.5, 1.0, 0.5, 1.0, 0.7412, 0.0, 0.5, 1.0, 0.7412, 0.0, 0.7412, 0.0, 0.2929, 1.0, 0.2929, 1.0, 0.5, 0.0, 0.2929, 1.0, 0.5, 0.0, 0.5, 0.0, 0.134, 1.0, 0.134, 1.0, 0.2929, 0.0, 0.134, 1.0, 0.2929, 0.0, 0.2929, 0.0, 0.03407, 1.0, 0.03407, 1.0, 0.134, 0.0, 0.03407, 1.0, 0.134, 0.0, 0.134, 0.0, 0.0, 1.0, 0.0, 1.0, 0.03407, 0.0, 0.0, 1.0, 0.03407, 0.0, 0.03407, 1.0, 0.0, 0.0, 0.03407, 0.0, 0.0, 1.0, 0.03407, 0.0, 0.134, 0.0, 0.03407, 1.0, 0.03407, 0.0, 0.03407, 1.0, 0.0, 1.0, 0.134, 0.0, 0.2929, 0.0, 0.134, 1.0, 0.134, 0.0, 0.134, 1.0, 0.03407, 1.0, 0.2929, 0.0, 0.5, 0.0, 0.2929, 1.0, 0.2929, 0.0, 0.2929, 1.0, 0.134, 1.0, 0.5, 0.0, 0.7412, 0.0, 0.5, 1.0, 0.5, 0.0, 0.5, 1.0, 0.2929, 1.0, 0.7412, 0.0, 1.0, 0.0, 0.7412, 1.0, 0.7412, 0.0, 0.7412, 1.0, 0.5, 1.0, 1.0, 0.0, 1.0, 1.0, 0.7412, 0.06563, 0.6164, 0.08243, 0.5, 0.09665, 0.6081, 0.06563, 0.6164, 0.0, 0.5, 0.05031, 0.5, 0.06563, 0.6164, 0.05031, 0.5, 0.08243, 0.5, 0.06563, 0.6164, 0.01704, 0.6294, 0.0, 0.5, 0.1106, 0.7248, 0.09665, 0.6081, 0.1384, 0.7088, 0.1106, 0.7248, 0.06699, 0.75, 0.01704, 0.6294, 0.1106, 0.7248, 0.06563, 0.6164, 0.09665, 0.6081, 0.1106, 0.7248, 0.01704, 0.6294, 0.06563, 0.6164, 0.182, 0.818, 0.1384, 0.7088, 0.2047, 0.7953, 0.182, 0.818, 0.06699, 0.75, 0.1106, 0.7248, 0.182, 0.818, 0.1464, 0.8536, 0.06699, 0.75, 0.182, 0.818, 0.1106, 0.7248, 0.1384, 0.7088, 0.2752, 0.8894, 0.2047, 0.7953, 0.2912, 0.8616, 0.2752, 0.8894, 0.182, 0.818, 0.2047, 0.7953, 0.2752, 0.8894, 0.25, 0.933, 0.1464, 0.8536, 0.2752, 0.8894, 0.1464, 0.8536, 0.182, 0.818, 0.3836, 0.9344, 0.2912, 0.8616, 0.3919, 0.9033, 0.3836, 0.9344, 0.3706, 0.983, 0.25, 0.933, 0.3836, 0.9344, 0.2752, 0.8894, 0.2912, 0.8616, 0.3836, 0.9344, 0.25, 0.933, 0.2752, 0.8894, 0.5, 0.9497, 0.3919, 0.9033, 0.5, 0.9176, 0.5, 0.9497, 0.3706, 0.983, 0.3836, 0.9344, 0.5, 0.9497, 0.5, 1.0, 0.3706, 0.983, 0.5, 0.9497, 0.3836, 0.9344, 0.3919, 0.9033, 0.6164, 0.9344, 0.5, 0.9176, 0.6081, 0.9033, 0.6164, 0.9344, 0.6294, 0.983, 0.5, 1.0, 0.6164, 0.9344, 0.5, 0.9497, 0.5, 0.9176, 0.6164, 0.9344, 0.5, 1.0, 0.5, 0.9497, 0.7248, 0.8894, 0.6081, 0.9033, 0.7088, 0.8616, 0.7248, 0.8894, 0.75, 0.933, 0.6294, 0.983, 0.7248, 0.8894, 0.6294, 0.983, 0.6164, 0.9344, 0.7248, 0.8894, 0.6164, 0.9344, 0.6081, 0.9033, 0.818, 0.818, 0.7248, 0.8894, 0.7088, 0.8616, 0.818, 0.818, 0.7088, 0.8616, 0.7953, 0.7953, 0.818, 0.818, 0.8536, 0.8536, 0.75, 0.933, 0.818, 0.818, 0.75, 0.933, 0.7248, 0.8894, 0.8894, 0.7248, 0.7953, 0.7953, 0.8616, 0.7088, 0.8894, 0.7248, 0.933, 0.75, 0.8536, 0.8536, 0.8894, 0.7248, 0.8536, 0.8536, 0.818, 0.818, 0.8894, 0.7248, 0.818, 0.818, 0.7953, 0.7953, 0.9344, 0.6164, 0.8616, 0.7088, 0.9033, 0.6081, 0.9344, 0.6164, 0.983, 0.6294, 0.933, 0.75, 0.9344, 0.6164, 1.0, 0.5, 0.983, 0.6294, 0.9344, 0.6164, 0.933, 0.75, 0.8894, 0.7248, 0.9344, 0.6164, 0.8894, 0.7248, 0.8616, 0.7088, 0.9497, 0.5, 0.9033, 0.6081, 0.9176, 0.5, 0.9497, 0.5, 1.0, 0.5, 0.9344, 0.6164, 0.9497, 0.5, 0.9344, 0.6164, 0.9033, 0.6081, 0.9344, 0.3836, 0.9497, 0.5, 0.9176, 0.5, 0.9344, 0.3836, 0.9176, 0.5, 0.9033, 0.3919, 0.9344, 0.3836, 0.983, 0.3706, 1.0, 0.5, 0.9344, 0.3836, 1.0, 0.5, 0.9497, 0.5, 0.8894, 0.2752, 0.9033, 0.3919, 0.8616, 0.2912, 0.8894, 0.2752, 0.933, 0.25, 0.983, 0.3706, 0.8894, 0.2752, 0.9344, 0.3836, 0.9033, 0.3919, 0.8894, 0.2752, 0.983, 0.3706, 0.9344, 0.3836, 0.818, 0.182, 0.8616, 0.2912, 0.7953, 0.2047, 0.818, 0.182, 0.8536, 0.1464, 0.933, 0.25, 0.818, 0.182, 0.8894, 0.2752, 0.8616, 0.2912, 0.818, 0.182, 0.933, 0.25, 0.8894, 0.2752, 0.7248, 0.1106, 0.818, 0.182, 0.7953, 0.2047, 0.7248, 0.1106, 0.7953, 0.2047, 0.7088, 0.1384, 0.7248, 0.1106, 0.8536, 0.1464, 0.818, 0.182, 0.7248, 0.1106, 0.75, 0.06699, 0.8536, 0.1464, 0.6164, 0.06563, 0.7088, 0.1384, 0.6081, 0.09665, 0.6164, 0.06563, 0.7248, 0.1106, 0.7088, 0.1384, 0.6164, 0.06563, 0.6294, 0.01704, 0.75, 0.06699, 0.6164, 0.06563, 0.75, 0.06699, 0.7248, 0.1106, 0.5, 0.05031, 0.6294, 0.01704, 0.6164, 0.06563, 0.5, 0.05031, 0.6164, 0.06563, 0.6081, 0.09665, 0.5, 0.05031, 0.6081, 0.09665, 0.5, 0.08243, 0.5, 0.05031, 0.5, 0.0, 0.6294, 0.01704, 0.3836, 0.06563, 0.5, 0.0, 0.5, 0.05031, 0.3836, 0.06563, 0.5, 0.05031, 0.5, 0.08243, 0.3836, 0.06563, 0.3706, 0.01704, 0.5, 0.0, 0.3836, 0.06563, 0.25, 0.06699, 0.3706, 0.01704, 0.3836, 0.06563, 0.5, 0.08243, 0.3919, 0.09665, 0.3836, 0.06563, 0.3919, 0.09665, 0.2912, 0.1384, 0.2752, 0.1106, 0.3836, 0.06563, 0.2912, 0.1384, 0.2752, 0.1106, 0.25, 0.06699, 0.3836, 0.06563, 0.2752, 0.1106, 0.2912, 0.1384, 0.2047, 0.2047, 0.182, 0.182, 0.1464, 0.1464, 0.25, 0.06699, 0.182, 0.182, 0.25, 0.06699, 0.2752, 0.1106, 0.182, 0.182, 0.2752, 0.1106, 0.2047, 0.2047, 0.1106, 0.2752, 0.06699, 0.25, 0.1464, 0.1464, 0.1106, 0.2752, 0.1464, 0.1464, 0.182, 0.182, 0.1106, 0.2752, 0.2047, 0.2047, 0.1384, 0.2912, 0.1106, 0.2752, 0.182, 0.182, 0.2047, 0.2047, 0.06563, 0.3836, 0.01704, 0.3706, 0.06699, 0.25, 0.06563, 0.3836, 0.0, 0.5, 0.01704, 0.3706, 0.06563, 0.3836, 0.05031, 0.5, 0.0, 0.5, 0.06563, 0.3836, 0.08243, 0.5, 0.05031, 0.5, 0.06563, 0.3836, 0.06699, 0.25, 0.1106, 0.2752, 0.06563, 0.3836, 0.1384, 0.2912, 0.09665, 0.3919, 0.06563, 0.3836, 0.09665, 0.3919, 0.08243, 0.5, 0.06563, 0.3836, 0.1106, 0.2752, 0.1384, 0.2912, 0.02308, 1.0, 0.0171, 0.9992, 0.01154, 0.9968, 0.02308, 1.0, 0.01154, 0.9968, 0.006759, 0.993, 0.0, 0.9762, 0.006759, 0.993, 0.003092, 0.9881, 0.0, 0.9762, 0.003092, 0.9881, 0.0007863, 0.9824, 0.0, 0.9762, 0.02308, 1.0, 0.006759, 0.993, 0.0171, 0.0008113, 0.0, 0.02381, 0.0007863, 0.01765, 0.0171, 0.0008113, 0.0007863, 0.01765, 0.003092, 0.0119, 0.0171, 0.0008113, 0.003092, 0.0119, 0.006759, 0.006974, 0.0171, 0.0008113, 0.006759, 0.006974, 0.01154, 0.00319, 0.02308, 0.0, 0.0, 0.02381, 0.0171, 0.0008113, 0.9992, 0.9824, 0.9932, 0.993, 0.9769, 1.0, 1.0, 0.9762, 0.9992, 0.9824, 0.9769, 1.0, 0.9992, 0.01765, 1.0, 0.02381, 0.9769, 0.0, 0.9885, 0.00319, 0.9769, 0.0, 0.9829, 0.0008113, 0.9932, 0.006974, 0.9769, 0.0, 0.9885, 0.00319, 0.9932, 0.006974, 0.9992, 0.01765, 0.9769, 0.0, 1.0, 0.0, 0.0, 0.0, 0.0, 1.0, 1.0, 0.0, 0.0, 1.0, 1.0, 1.0, 1.0, 0.0, 0.0, 0.0, 0.0, 1.0, 1.0, 0.0, 0.0, 1.0, 1.0, 1.0, 1.0, 1.0, 0.0, 0.0, 1.0, 0.0, 1.0, 1.0, 0.0, 1.0, 0.0, 0.0, 1.0, 1.0, 0.0, 0.0, 1.0, 0.0, 1.0, 1.0, 0.0, 1.0, 0.0, 0.0, 0.02308, 1.0, 0.01154, 0.9968, 0.0171, 0.9992, 0.02308, 1.0, 0.006759, 0.993, 0.01154, 0.9968, 0.0, 0.9762, 0.003092, 0.9881, 0.006759, 0.993, 0.0, 0.9762, 0.0007863, 0.9824, 0.003092, 0.9881, 0.0, 0.9762, 0.006759, 0.993, 0.02308, 1.0, 0.1154, 0.9127, 0.0, 0.9762, 0.02308, 1.0, 0.06923, 0.6825, 0.0, 0.9762, 0.1154, 0.9127, 0.1154, 0.6825, 0.06923, 0.6825, 0.1154, 0.9127, 0.0, 0.02381, 0.06923, 0.6825, 0.06923, 0.3175, 0.0, 0.02381, 0.0, 0.9762, 0.06923, 0.6825, 0.9769, 1.0, 0.8846, 0.9127, 0.1154, 0.9127, 0.9769, 1.0, 0.1154, 0.9127, 0.02308, 1.0, 0.0171, 0.0008113, 0.0007863, 0.01765, 0.0, 0.02381, 0.0171, 0.0008113, 0.003092, 0.0119, 0.0007863, 0.01765, 0.0171, 0.0008113, 0.006759, 0.006974, 0.003092, 0.0119, 0.0171, 0.0008113, 0.01154, 0.00319, 0.006759, 0.006974, 0.02308, 0.0, 0.0171, 0.0008113, 0.0, 0.02381, 0.9932, 0.993, 0.9829, 0.9992, 0.9885, 0.9968, 0.9932, 0.993, 0.9769, 1.0, 0.9829, 0.9992, 0.1154, 0.0873, 0.06923, 0.3175, 0.1154, 0.3175, 0.1154, 0.0873, 0.0, 0.02381, 0.06923, 0.3175, 0.1154, 0.0873, 0.02308, 0.0, 0.0, 0.02381, 0.9992, 0.9824, 0.9932, 0.993, 0.9969, 0.9881, 0.9992, 0.9824, 0.9769, 1.0, 0.9932, 0.993, 1.0, 0.9762, 0.8846, 0.9127, 0.9769, 1.0, 1.0, 0.9762, 0.9769, 1.0, 0.9992, 0.9824, 0.9308, 0.6825, 0.8846, 0.6825, 0.8846, 0.9127, 0.9308, 0.6825, 0.8846, 0.9127, 1.0, 0.9762, 0.8846, 0.0873, 0.8846, 0.3175, 0.9308, 0.3175, 1.0, 0.02381, 0.8846, 0.0873, 0.9308, 0.3175, 0.9769, 0.0, 0.8846, 0.0873, 1.0, 0.02381, 0.9769, 0.0, 0.1154, 0.0873, 0.8846, 0.0873, 0.9769, 0.0, 0.02308, 0.0, 0.1154, 0.0873, 0.9992, 0.01765, 0.9769, 0.0, 1.0, 0.02381, 0.9885, 0.00319, 0.9829, 0.0008113, 0.9769, 0.0, 0.9932, 0.006974, 0.9992, 0.01765, 0.9969, 0.0119, 0.9932, 0.006974, 0.9885, 0.00319, 0.9769, 0.0, 0.9932, 0.006974, 0.9769, 0.0, 0.9992, 0.01765, 1.0, 0.02381, 0.9308, 0.6825, 1.0, 0.9762, 1.0, 0.02381, 0.9308, 0.3175, 0.9308, 0.6825, 0.0, 0.7412, 1.0, 1.0, 0.0, 1.0, 0.0, 0.7412, 1.0, 0.7412, 1.0, 1.0, 0.0, 0.5, 1.0, 0.5, 1.0, 0.7412, 0.0, 0.5, 1.0, 0.7412, 0.0, 0.7412, 0.0, 0.2929, 1.0, 0.2929, 1.0, 0.5, 0.0, 0.2929, 1.0, 0.134, 1.0, 0.2929, 0.0, 0.2929, 1.0, 0.5, 0.0, 0.5, 0.0, 0.134, 1.0, 0.03407, 1.0, 0.134, 0.0, 0.134, 1.0, 0.134, 0.0, 0.2929, 0.0, 0.03407, 1.0, 0.03407, 0.0, 0.134, 0.0, 0.0, 1.0, 0.0, 1.0, 0.03407, 0.0, 0.0, 1.0, 0.03407, 0.0, 0.03407, 0.0, 0.2588, 1.0, 0.0, 0.0, 0.0, 0.0, 0.2588, 1.0, 0.2588, 1.0, 0.0, 0.0, 0.5, 1.0, 0.5, 1.0, 0.2588, 0.0, 0.5, 1.0, 0.2588, 0.0, 0.2588, 0.0, 0.7071, 1.0, 0.7071, 1.0, 0.5, 0.0, 0.7071, 1.0, 0.5, 0.0, 0.5, 0.0, 0.866, 1.0, 0.866, 1.0, 0.7071, 0.0, 0.866, 1.0, 0.7071, 0.0, 0.7071, 0.0, 0.9659, 1.0, 0.9659, 1.0, 0.866, 0.0, 0.9659, 1.0, 0.866, 0.0, 0.866, 0.0, 1.0, 1.0, 1.0, 1.0, 0.9659, 0.0, 1.0, 1.0, 0.9659, 0.0, 0.9659, 0.0, 0.03407, 1.0, 0.0, 0.0, 0.0, 0.0, 0.03407, 1.0, 0.03407, 1.0, 0.0, 0.0, 0.134, 1.0, 0.134, 1.0, 0.03407, 0.0, 0.134, 1.0, 0.03407, 0.0, 0.03407, 0.0, 0.2929, 1.0, 0.2929, 1.0, 0.134, 0.0, 0.2929, 1.0, 0.134, 0.0, 0.134, 0.0, 0.5, 1.0, 0.5, 1.0, 0.2929, 0.0, 0.5, 1.0, 0.2929, 0.0, 0.2929, 0.0, 0.7412, 1.0, 0.7412, 1.0, 0.5, 0.0, 0.7412, 1.0, 0.5, 0.0, 0.5, 0.0, 1.0, 1.0, 1.0, 1.0, 0.7412, 0.0, 1.0, 1.0, 0.7412, 0.0, 0.7412, 0.0, 0.9659, 1.0, 1.0, 0.0, 1.0, 0.0, 0.9659, 1.0, 0.9659, 1.0, 1.0, 0.0, 0.866, 1.0, 0.866, 1.0, 0.9659, 0.0, 0.866, 1.0, 0.9659, 0.0, 0.9659, 0.0, 0.7071, 1.0, 0.7071, 1.0, 0.866, 0.0, 0.7071, 1.0, 0.866, 0.0, 0.866, 0.0, 0.5, 1.0, 0.5, 1.0, 0.7071, 0.0, 0.5, 1.0, 0.2588, 1.0, 0.5, 0.0, 0.5, 1.0, 0.7071, 0.0, 0.7071, 0.0, 0.2588, 1.0, 0.2588, 0.0, 0.5, 0.0, 0.0, 1.0, 0.0, 1.0, 0.2588, 0.0, 0.0, 1.0, 0.2588, 0.0, 0.2588, 1.0, 0.0, 0.0, 1.0, 0.0, 0.0, 1.0, 1.0, 0.0, 0.0, 1.0, 0.0, 1.0, 0.7412, 0.0, 1.0, 1.0, 1.0, 1.0, 0.7412, 0.0, 0.7412, 0.0, 1.0, 1.0, 0.5, 0.0, 0.5, 0.0, 0.7412, 1.0, 0.5, 0.0, 0.7412, 1.0, 0.7412, 1.0, 0.2929, 0.0, 0.2929, 0.0, 0.5, 1.0, 0.2929, 0.0, 0.5, 1.0, 0.5, 1.0, 0.134, 0.0, 0.134, 0.0, 0.2929, 1.0, 0.134, 0.0, 0.2929, 1.0, 0.2929, 1.0, 0.03408, 0.0, 0.03408, 0.0, 0.134, 1.0, 0.03408, 0.0, 0.134, 1.0, 0.134, 1.0, 0.0, 0.0, 0.0, 0.0, 0.03408, 1.0, 0.0, 0.0, 0.03408, 1.0, 0.03408, 0.2131, 0.7891, 0.1853, 1.0, 0.125, 1.0, 0.2131, 0.7891, 0.25, 1.0, 0.1853, 1.0, 0.2131, 0.7891, 0.2756, 0.8059, 0.25, 1.0, 0.1048, 0.7601, 0.07322, 1.0, 0.03349, 1.0, 0.1048, 0.7601, 0.125, 1.0, 0.07322, 1.0, 0.1048, 0.7601, 0.2131, 0.7891, 0.125, 1.0, 0.2944, 0.5926, 0.3505, 0.625, 0.2756, 0.8059, 0.2944, 0.5926, 0.2756, 0.8059, 0.2131, 0.7891, 0.0423, 0.7434, 0.008519, 1.0, 0.0, 1.0, 0.0423, 0.7434, 0.03349, 1.0, 0.008519, 1.0, 0.0423, 0.7434, 0.0, 1.0, 0.03407, 0.7412, 0.0423, 0.7434, 0.1048, 0.7601, 0.03349, 1.0, 0.1974, 0.5366, 0.2944, 0.5926, 0.2131, 0.7891, 0.1974, 0.5366, 0.2131, 0.7891, 0.1048, 0.7601, 0.4239, 0.4239, 0.4697, 0.4697, 0.3505, 0.625, 0.4239, 0.4239, 0.3505, 0.625, 0.2944, 0.5926, 0.1414, 0.5043, 0.03407, 0.7412, 0.134, 0.5, 0.1414, 0.5043, 0.1974, 0.5366, 0.1048, 0.7601, 0.1414, 0.5043, 0.0423, 0.7434, 0.03407, 0.7412, 0.1414, 0.5043, 0.1048, 0.7601, 0.0423, 0.7434, 0.3447, 0.3447, 0.2944, 0.5926, 0.1974, 0.5366, 0.3447, 0.3447, 0.4239, 0.4239, 0.2944, 0.5926, 0.2989, 0.2989, 0.134, 0.5, 0.2929, 0.2929, 0.2989, 0.2989, 0.3447, 0.3447, 0.1974, 0.5366, 0.2989, 0.2989, 0.1974, 0.5366, 0.1414, 0.5043, 0.5366, 0.1974, 0.4239, 0.4239, 0.3447, 0.3447, 0.5366, 0.1974, 0.5926, 0.2944, 0.4239, 0.4239, 0.7891, 0.2131, 0.8059, 0.2756, 0.625, 0.3505, 0.7891, 0.2131, 1.0, 0.25, 0.8059, 0.2756, 0.7891, 0.2131, 1.0, 0.125, 1.0, 0.1853, 0.5043, 0.1414, 0.5366, 0.1974, 0.3447, 0.3447, 0.5043, 0.1414, 0.3447, 0.3447, 0.2989, 0.2989, 0.7601, 0.1048, 1.0, 0.07322, 1.0, 0.125, 0.7601, 0.1048, 1.0, 0.125, 0.7891, 0.2131, 0.7601, 0.1048, 0.5926, 0.2944, 0.5366, 0.1974, 0.7601, 0.1048, 0.7891, 0.2131, 0.5926, 0.2944, 0.7434, 0.0423, 1.0, 0.03349, 0.7601, 0.1048, 0.7434, 0.0423, 0.7601, 0.1048, 0.5366, 0.1974, 0.8059, 0.7244, 1.0, 0.75, 1.0, 0.8147, 0.7735, 0.8452, 0.8059, 0.7244, 1.0, 0.8147, 0.7601, 0.8952, 1.0, 0.875, 1.0, 0.9268, 0.7434, 0.9577, 1.0, 0.9665, 1.0, 0.9915, 0.7434, 0.9577, 0.7601, 0.8952, 1.0, 0.9665, 0.5625, 0.7578, 0.8059, 0.7244, 0.7735, 0.8452, 0.5366, 0.8026, 0.5625, 0.7578, 0.7735, 0.8452, 0.5043, 0.8586, 0.7601, 0.8952, 0.7434, 0.9577, 0.5043, 0.8586, 0.5366, 0.8026, 0.7601, 0.8952, 0.3813, 0.6187, 0.4697, 0.5303, 0.625, 0.6495, 0.3813, 0.6187, 0.625, 0.6495, 0.5625, 0.7578, 0.2989, 0.7011, 0.5366, 0.8026, 0.5043, 0.8586, 0.2989, 0.7011, 0.3447, 0.6553, 0.5366, 0.8026, 0.2422, 0.4375, 0.3505, 0.375, 0.4697, 0.5303, 0.2422, 0.4375, 0.4697, 0.5303, 0.3813, 0.6187, 0.1414, 0.4957, 0.3447, 0.6553, 0.2989, 0.7011, 0.1414, 0.4957, 0.1974, 0.4634, 0.3447, 0.6553, 0.1548, 0.2265, 0.3505, 0.375, 0.2422, 0.4375, 0.1548, 0.2265, 0.1853, 0.0, 0.2756, 0.1941, 0.1048, 0.2399, 0.07322, 0.0, 0.125, 0.0, 0.1048, 0.2399, 0.1548, 0.2265, 0.2422, 0.4375, 0.0423, 0.2566, 0.008519, 0.0, 0.03349, 0.0, 0.0423, 0.2566, 0.1048, 0.2399, 0.1974, 0.4634, 0.0423, 0.2566, 0.1974, 0.4634, 0.1414, 0.4957, 0.0423, 0.2566, 0.03349, 0.0, 0.1048, 0.2399, 0.0, 0.7412, 1.0, 1.0, 0.0, 1.0, 0.0, 0.7412, 1.0, 0.7412, 1.0, 1.0, 0.0, 0.5, 1.0, 0.5, 1.0, 0.7412, 0.0, 0.5, 1.0, 0.7412, 0.0, 0.7412, 0.0, 0.2929, 1.0, 0.134, 1.0, 0.2929, 0.0, 0.2929, 1.0, 0.2929, 1.0, 0.5, 0.0, 0.2929, 1.0, 0.5, 0.0, 0.5, 0.0, 0.134, 1.0, 0.134, 0.0, 0.2929, 0.0, 0.03407, 1.0, 0.03407, 1.0, 0.134, 0.0, 0.03407, 1.0, 0.134, 0.0, 0.134, 0.0, 0.0, 1.0, 0.0, 1.0, 0.03407, 0.0, 0.0, 1.0, 0.03407, 0.0, 0.03407, 1.0, 0.2588, 0.0, 0.2588, 0.0, 0.0, 1.0, 0.2588, 0.0, 0.0, 1.0, 0.0, 1.0, 0.5, 0.0, 0.5, 0.0, 0.2588, 1.0, 0.5, 0.0, 0.7071, 0.0, 0.5, 1.0, 0.5, 0.0, 0.2588, 1.0, 0.2588, 1.0, 0.7071, 0.0, 0.7071, 1.0, 0.5, 1.0, 0.866, 0.0, 0.866, 0.0, 0.7071, 1.0, 0.866, 0.0, 0.9659, 0.0, 0.866, 1.0, 0.866, 0.0, 0.7071, 1.0, 0.7071, 1.0, 0.9659, 0.0, 0.9659, 1.0, 0.866, 1.0, 1.0, 0.0, 1.0, 0.0, 0.9659, 1.0, 1.0, 0.0, 0.9659, 1.0, 0.9659, 0.2588, 0.03407, 0.0, 0.008518, 0.0, 0.0, 1.0, 1.0, 0.9915, 1.0, 0.9659, 0.7412, 0.2109, 0.2131, 0.1941, 0.2756, 0.0, 0.25, 0.2265, 0.1548, 0.0, 0.125, 0.0, 0.07322, 0.2265, 0.1548, 0.0, 0.1853, 0.0, 0.125, 0.2265, 0.1548, 0.2109, 0.2131, 0.0, 0.1853, 0.2502, 0.06643, 0.0, 0.03349, 0.0, 0.008518, 0.2502, 0.06643, 0.0, 0.07322, 0.0, 0.03349, 0.2502, 0.06643, 0.0, 0.008518, 0.2588, 0.03407, 0.2502, 0.06643, 0.2265, 0.1548, 0.0, 0.07322, 0.4074, 0.2944, 0.375, 0.3505, 0.1941, 0.2756, 0.4074, 0.2944, 0.1941, 0.2756, 0.2109, 0.2131, 0.4375, 0.2422, 0.4074, 0.2944, 0.2109, 0.2131, 0.4375, 0.2422, 0.2109, 0.2131, 0.2265, 0.1548, 0.4833, 0.163, 0.2588, 0.03407, 0.5, 0.134, 0.4833, 0.163, 0.2502, 0.06643, 0.2588, 0.03407, 0.4833, 0.163, 0.2265, 0.1548, 0.2502, 0.06643, 0.4833, 0.163, 0.4375, 0.2422, 0.2265, 0.1548, 0.5761, 0.4239, 0.375, 0.3505, 0.4074, 0.2944, 0.6187, 0.3813, 0.4074, 0.2944, 0.4375, 0.2422, 0.6834, 0.3166, 0.5, 0.134, 0.7071, 0.2929, 0.6834, 0.3166, 0.4833, 0.163, 0.5, 0.134, 0.6834, 0.3166, 0.6187, 0.3813, 0.4375, 0.2422, 0.6834, 0.3166, 0.4375, 0.2422, 0.4833, 0.163, 0.7056, 0.5926, 0.6495, 0.625, 0.5303, 0.4697, 0.7056, 0.5926, 0.5303, 0.4697, 0.5761, 0.4239, 0.7578, 0.5625, 0.7056, 0.5926, 0.5761, 0.4239, 0.837, 0.5167, 0.7071, 0.2929, 0.866, 0.5, 0.837, 0.5167, 0.7578, 0.5625, 0.6187, 0.3813, 0.837, 0.5167, 0.6834, 0.3166, 0.7071, 0.2929, 0.837, 0.5167, 0.6187, 0.3813, 0.6834, 0.3166, 0.7869, 0.7891, 0.7244, 0.8059, 0.6495, 0.625, 0.7869, 0.7891, 0.75, 1.0, 0.7244, 0.8059, 0.7869, 0.7891, 0.8147, 1.0, 0.75, 1.0, 0.7869, 0.7891, 0.6495, 0.625, 0.7056, 0.5926, 0.8452, 0.7735, 0.875, 1.0, 0.8147, 1.0, 0.8452, 0.7735, 0.7869, 0.7891, 0.7056, 0.5926, 0.8452, 0.7735, 0.8147, 1.0, 0.7869, 0.7891, 0.8452, 0.7735, 0.7056, 0.5926, 0.7578, 0.5625, 0.9336, 0.7499, 0.9915, 1.0, 0.9665, 1.0, 0.9336, 0.7499, 0.9665, 1.0, 0.9268, 1.0, 0.9336, 0.7499, 0.866, 0.5, 0.9659, 0.7412, 0.9336, 0.7499, 0.9659, 0.7412, 0.9915, 1.0, 0.9336, 0.7499, 0.837, 0.5167, 0.866, 0.5, 0.9336, 0.7499, 0.7578, 0.5625, 0.837, 0.5167, 0.9336, 0.7499, 0.9268, 1.0, 0.8452, 0.7735, 0.9336, 0.7499, 0.8452, 0.7735, 0.7578, 0.5625, 0.0, 0.8147, 0.0, 0.75, 0.1941, 0.7244, 0.8452, 0.2265, 0.8147, 0.0, 0.875, 0.0, 0.8452, 0.2265, 0.875, 0.0, 0.9268, 0.0, 0.9336, 0.2501, 0.9268, 0.0, 0.9665, 0.0, 0.9336, 0.2501, 0.8452, 0.2265, 0.9268, 0.0, 0.9577, 0.2566, 1.0, 0.0, 0.9659, 0.2588, 0.9577, 0.2566, 0.9665, 0.0, 0.9915, 0.0, 0.9577, 0.2566, 0.9915, 0.0, 1.0, 0.0, 0.9577, 0.2566, 0.9336, 0.2501, 0.9665, 0.0, 0.7578, 0.4375, 0.6495, 0.375, 0.7244, 0.1941, 0.7578, 0.4375, 0.7244, 0.1941, 0.8452, 0.2265, 0.837, 0.4833, 0.8452, 0.2265, 0.9336, 0.2501, 0.837, 0.4833, 0.7578, 0.4375, 0.8452, 0.2265, 0.8586, 0.4957, 0.9659, 0.2588, 0.866, 0.5, 0.8586, 0.4957, 0.9577, 0.2566, 0.9659, 0.2588, 0.8586, 0.4957, 0.837, 0.4833, 0.9336, 0.2501, 0.8586, 0.4957, 0.9336, 0.2501, 0.9577, 0.2566, 0.6187, 0.6187, 0.5303, 0.5303, 0.6495, 0.375, 0.6187, 0.6187, 0.6495, 0.375, 0.7578, 0.4375, 0.6834, 0.6834, 0.7578, 0.4375, 0.837, 0.4833, 0.6834, 0.6834, 0.6187, 0.6187, 0.7578, 0.4375, 0.7011, 0.7011, 0.866, 0.5, 0.7071, 0.7071, 0.7011, 0.7011, 0.8586, 0.4957, 0.866, 0.5, 0.7011, 0.7011, 0.6834, 0.6834, 0.837, 0.4833, 0.7011, 0.7011, 0.837, 0.4833, 0.8586, 0.4957, 0.4375, 0.7578, 0.375, 0.6495, 0.5303, 0.5303, 0.4833, 0.837, 0.6187, 0.6187, 0.6834, 0.6834, 0.4833, 0.837, 0.4375, 0.7578, 0.6187, 0.6187, 0.4957, 0.8586, 0.7071, 0.7071, 0.5, 0.866, 0.4957, 0.8586, 0.4833, 0.837, 0.6834, 0.6834, 0.4957, 0.8586, 0.6834, 0.6834, 0.7011, 0.7011, 0.4957, 0.8586, 0.7011, 0.7011, 0.7071, 0.7071, 0.2265, 0.8452, 0.0, 0.9268, 0.0, 0.875, 0.2265, 0.8452, 0.1941, 0.7244, 0.375, 0.6495, 0.2265, 0.8452, 0.0, 0.8147, 0.1941, 0.7244, 0.2502, 0.9336, 0.0, 0.9665, 0.0, 0.9268, 0.2502, 0.9336, 0.0, 0.9268, 0.2265, 0.8452, 0.2502, 0.9336, 0.4375, 0.7578, 0.4833, 0.837, 0.2502, 0.9336, 0.2265, 0.8452, 0.4375, 0.7578, 0.2566, 0.9577, 0.0, 0.9915, 0.0, 0.9665, 0.2566, 0.9577, 0.0, 1.0, 0.0, 0.9915, 0.2566, 0.9577, 0.5, 0.866, 0.2588, 0.9659, 0.2566, 0.9577, 0.2588, 0.9659, 0.0, 1.0, 0.2566, 0.9577, 0.4957, 0.8586, 0.5, 0.866, 0.2566, 0.9577, 0.4833, 0.837, 0.4957, 0.8586, 0.2566, 0.9577, 0.0, 0.9665, 0.2502, 0.9336, 0.2566, 0.9577, 0.2502, 0.9336, 0.4833, 0.837, 0.0, 0.2588, 1.0, 0.0, 0.0, 0.0, 0.0, 0.2588, 1.0, 0.2588, 1.0, 0.0, 0.0, 0.5, 1.0, 0.5, 1.0, 0.2588, 0.0, 0.5, 1.0, 0.2588, 0.0, 0.2588, 0.0, 0.7071, 1.0, 0.7071, 1.0, 0.5, 0.0, 0.7071, 1.0, 0.866, 1.0, 0.7071, 0.0, 0.7071, 1.0, 0.5, 0.0, 0.5, 0.0, 0.866, 1.0, 0.866, 0.0, 0.7071, 0.0, 0.9659, 1.0, 0.9659, 1.0, 0.866, 0.0, 0.9659, 1.0, 1.0, 1.0, 0.9659, 0.0, 0.9659, 1.0, 0.866, 0.0, 0.866, 0.0, 1.0, 1.0, 1.0, 0.0, 0.9659, 0.8059, 0.7244, 1.0, 0.8147, 1.0, 0.75, 0.25, 0.0, 0.1853, 0.0, 0.2756, 0.1941, 0.7434, 0.9577, 1.0, 1.0, 1.0, 0.9915, 0.7434, 0.9577, 1.0, 0.9915, 1.0, 0.9665, 0.7434, 0.9577, 0.7412, 0.9659, 1.0, 1.0, 0.7601, 0.8952, 1.0, 0.9665, 1.0, 0.9268, 0.7601, 0.8952, 0.7434, 0.9577, 1.0, 0.9665, 0.7735, 0.8452, 1.0, 0.9268, 1.0, 0.875, 0.7735, 0.8452, 1.0, 0.875, 1.0, 0.8147, 0.7735, 0.8452, 1.0, 0.8147, 0.8059, 0.7244, 0.7735, 0.8452, 0.7601, 0.8952, 1.0, 0.9268, 0.5043, 0.8586, 0.5, 0.866, 0.7412, 0.9659, 0.5043, 0.8586, 0.7412, 0.9659, 0.7434, 0.9577, 0.5366, 0.8026, 0.5043, 0.8586, 0.7434, 0.9577, 0.5366, 0.8026, 0.7434, 0.9577, 0.7601, 0.8952, 0.5625, 0.7578, 0.8059, 0.7244, 0.625, 0.6495, 0.5625, 0.7578, 0.7735, 0.8452, 0.8059, 0.7244, 0.5625, 0.7578, 0.7601, 0.8952, 0.7735, 0.8452, 0.5625, 0.7578, 0.5366, 0.8026, 0.7601, 0.8952, 0.2989, 0.7011, 0.2929, 0.7071, 0.5, 0.866, 0.2989, 0.7011, 0.5, 0.866, 0.5043, 0.8586, 0.3447, 0.6553, 0.5043, 0.8586, 0.5366, 0.8026, 0.3447, 0.6553, 0.2989, 0.7011, 0.5043, 0.8586, 0.3813, 0.6187, 0.625, 0.6495, 0.4697, 0.5303, 0.3813, 0.6187, 0.3447, 0.6553, 0.5366, 0.8026, 0.3813, 0.6187, 0.5625, 0.7578, 0.625, 0.6495, 0.3813, 0.6187, 0.5366, 0.8026, 0.5625, 0.7578, 0.1414, 0.4957, 0.134, 0.5, 0.2929, 0.7071, 0.1414, 0.4957, 0.2929, 0.7071, 0.2989, 0.7011, 0.1974, 0.4634, 0.2989, 0.7011, 0.3447, 0.6553, 0.1974, 0.4634, 0.1414, 0.4957, 0.2989, 0.7011, 0.2422, 0.4375, 0.4697, 0.5303, 0.3505, 0.375, 0.2422, 0.4375, 0.3813, 0.6187, 0.4697, 0.5303, 0.2422, 0.4375, 0.3447, 0.6553, 0.3813, 0.6187, 0.2422, 0.4375, 0.1974, 0.4634, 0.3447, 0.6553, 0.0423, 0.2566, 0.03407, 0.2588, 0.134, 0.5, 0.0423, 0.2566, 0.0, 0.0, 0.03407, 0.2588, 0.0423, 0.2566, 0.03349, 0.0, 0.008519, 0.0, 0.0423, 0.2566, 0.134, 0.5, 0.1414, 0.4957, 0.1048, 0.2399, 0.07322, 0.0, 0.03349, 0.0, 0.1048, 0.2399, 0.0423, 0.2566, 0.1414, 0.4957, 0.1048, 0.2399, 0.1414, 0.4957, 0.1974, 0.4634, 0.1048, 0.2399, 0.03349, 0.0, 0.0423, 0.2566, 0.1548, 0.2265, 0.1853, 0.0, 0.125, 0.0, 0.1548, 0.2265, 0.125, 0.0, 0.07322, 0.0, 0.1548, 0.2265, 0.3505, 0.375, 0.2756, 0.1941, 0.1548, 0.2265, 0.2756, 0.1941, 0.1853, 0.0, 0.1548, 0.2265, 0.2422, 0.4375, 0.3505, 0.375, 0.1548, 0.2265, 0.1974, 0.4634, 0.2422, 0.4375, 0.1548, 0.2265, 0.07322, 0.0, 0.1048, 0.2399, 0.1548, 0.2265, 0.1048, 0.2399, 0.1974, 0.4634, 0.0, 0.03407, 1.0, 0.03407, 1.0, 0.0, 0.0, 0.03407, 1.0, 0.0, 0.0, 0.0, 0.0, 0.134, 1.0, 0.134, 1.0, 0.03407, 0.0, 0.134, 1.0, 0.03407, 0.0, 0.03407, 0.0, 0.2929, 1.0, 0.2929, 1.0, 0.134, 0.0, 0.2929, 1.0, 0.5, 1.0, 0.2929, 0.0, 0.2929, 1.0, 0.134, 0.0, 0.134, 0.0, 0.5, 1.0, 0.5, 0.0, 0.2929, 0.0, 0.7412, 1.0, 0.7412, 1.0, 0.5, 0.0, 0.7412, 1.0, 0.5, 0.0, 0.5, 0.0, 1.0, 1.0, 1.0, 1.0, 0.7412, 0.0, 1.0, 1.0, 0.7412, 0.0, 0.7412, 0.0, 0.03407, 1.0, 0.0, 0.0, 0.0, 0.0, 0.03407, 1.0, 0.03407, 1.0, 0.0, 0.0, 0.134, 1.0, 0.2929, 1.0, 0.134, 0.0, 0.134, 1.0, 0.134, 1.0, 0.03407, 0.0, 0.134, 1.0, 0.03407, 0.0, 0.03407, 0.0, 0.2929, 1.0, 0.2929, 0.0, 0.134, 0.0, 0.5, 1.0, 0.5, 1.0, 0.2929, 0.0, 0.5, 1.0, 0.2929, 0.0, 0.2929, 0.0, 0.7412, 1.0, 0.7412, 1.0, 0.5, 0.0, 0.7412, 1.0, 0.5, 0.0, 0.5, 0.0, 1.0, 1.0, 1.0, 1.0, 0.7412, 0.0, 1.0, 1.0, 0.7412, 0.0, 0.7412, 0.0423, 0.7434, 0.008519, 1.0, 0.03349, 1.0, 0.0423, 0.7434, 0.0, 1.0, 0.008519, 1.0, 0.0423, 0.7434, 0.03407, 0.7412, 0.0, 1.0, 0.1048, 0.7601, 0.07322, 1.0, 0.125, 1.0, 0.1048, 0.7601, 0.03349, 1.0, 0.07322, 1.0, 0.1048, 0.7601, 0.0423, 0.7434, 0.03349, 1.0, 0.1414, 0.5043, 0.134, 0.5, 0.03407, 0.7412, 0.1414, 0.5043, 0.03407, 0.7412, 0.0423, 0.7434, 0.2131, 0.7891, 0.1853, 1.0, 0.25, 1.0, 0.2131, 0.7891, 0.125, 1.0, 0.1853, 1.0, 0.2131, 0.7891, 0.25, 1.0, 0.2756, 0.8059, 0.2131, 0.7891, 0.1048, 0.7601, 0.125, 1.0, 0.1974, 0.5366, 0.1414, 0.5043, 0.0423, 0.7434, 0.1974, 0.5366, 0.0423, 0.7434, 0.1048, 0.7601, 0.2989, 0.2989, 0.2929, 0.2929, 0.134, 0.5, 0.2989, 0.2989, 0.134, 0.5, 0.1414, 0.5043, 0.2944, 0.5926, 0.2756, 0.8059, 0.3505, 0.625, 0.2944, 0.5926, 0.1974, 0.5366, 0.1048, 0.7601, 0.2944, 0.5926, 0.2131, 0.7891, 0.2756, 0.8059, 0.2944, 0.5926, 0.1048, 0.7601, 0.2131, 0.7891, 0.3447, 0.3447, 0.1414, 0.5043, 0.1974, 0.5366, 0.3447, 0.3447, 0.2989, 0.2989, 0.1414, 0.5043, 0.5043, 0.1414, 0.5, 0.134, 0.2929, 0.2929, 0.5043, 0.1414, 0.2929, 0.2929, 0.2989, 0.2989, 0.4239, 0.4239, 0.3505, 0.625, 0.4697, 0.4697, 0.4239, 0.4239, 0.3447, 0.3447, 0.1974, 0.5366, 0.4239, 0.4239, 0.2944, 0.5926, 0.3505, 0.625, 0.4239, 0.4239, 0.1974, 0.5366, 0.2944, 0.5926, 0.5366, 0.1974, 0.2989, 0.2989, 0.3447, 0.3447, 0.5366, 0.1974, 0.5043, 0.1414, 0.2989, 0.2989, 0.7434, 0.0423, 0.7412, 0.03407, 0.5, 0.134, 0.7434, 0.0423, 1.0, 0.0, 0.7412, 0.03407, 0.7434, 0.0423, 1.0, 0.03349, 1.0, 0.008518, 0.7434, 0.0423, 1.0, 0.008518, 1.0, 0.0, 0.7434, 0.0423, 0.5, 0.134, 0.5043, 0.1414, 0.5926, 0.2944, 0.4697, 0.4697, 0.625, 0.3505, 0.5926, 0.2944, 0.5366, 0.1974, 0.3447, 0.3447, 0.5926, 0.2944, 0.4239, 0.4239, 0.4697, 0.4697, 0.5926, 0.2944, 0.3447, 0.3447, 0.4239, 0.4239, 0.7601, 0.1048, 1.0, 0.125, 1.0, 0.07322, 0.7601, 0.1048, 1.0, 0.07322, 1.0, 0.03349, 0.7601, 0.1048, 1.0, 0.03349, 0.7434, 0.0423, 0.7601, 0.1048, 0.5043, 0.1414, 0.5366, 0.1974, 0.7601, 0.1048, 0.7434, 0.0423, 0.5043, 0.1414, 0.7891, 0.2131, 1.0, 0.25, 1.0, 0.1853, 0.7891, 0.2131, 1.0, 0.1853, 1.0, 0.125, 0.7891, 0.2131, 0.625, 0.3505, 0.8059, 0.2756, 0.7891, 0.2131, 0.8059, 0.2756, 1.0, 0.25, 0.7891, 0.2131, 0.5926, 0.2944, 0.625, 0.3505, 0.7891, 0.2131, 1.0, 0.125, 0.7601, 0.1048, 0.7891, 0.2131, 0.5366, 0.1974, 0.5926, 0.2944, 0.7891, 0.2131, 0.7601, 0.1048, 0.5366, 0.1974, 0.9659, 0.2588, 1.0, 0.0, 0.9915, 0.0, 0.7244, 0.1941, 0.8147, 0.0, 0.75, 0.0, 0.0, 0.9915, 0.0, 1.0, 0.2588, 0.9659, 0.0, 0.75, 0.0, 0.8147, 0.1941, 0.7244, 0.9336, 0.2501, 0.9915, 0.0, 0.9665, 0.0, 0.9336, 0.2501, 0.9665, 0.0, 0.9268, 0.0, 0.9336, 0.2501, 0.9659, 0.2588, 0.9915, 0.0, 0.8452, 0.2265, 0.9268, 0.0, 0.875, 0.0, 0.8452, 0.2265, 0.875, 0.0, 0.8147, 0.0, 0.8452, 0.2265, 0.8147, 0.0, 0.7244, 0.1941, 0.8452, 0.2265, 0.9336, 0.2501, 0.9268, 0.0, 0.837, 0.4833, 0.866, 0.5, 0.9659, 0.2588, 0.837, 0.4833, 0.9659, 0.2588, 0.9336, 0.2501, 0.7578, 0.4375, 0.7244, 0.1941, 0.6495, 0.375, 0.7578, 0.4375, 0.837, 0.4833, 0.9336, 0.2501, 0.7578, 0.4375, 0.9336, 0.2501, 0.8452, 0.2265, 0.7578, 0.4375, 0.8452, 0.2265, 0.7244, 0.1941, 0.6834, 0.6834, 0.7071, 0.7071, 0.866, 0.5, 0.6834, 0.6834, 0.866, 0.5, 0.837, 0.4833, 0.6187, 0.6187, 0.6495, 0.375, 0.5303, 0.5303, 0.6187, 0.6187, 0.7578, 0.4375, 0.6495, 0.375, 0.6187, 0.6187, 0.837, 0.4833, 0.7578, 0.4375, 0.6187, 0.6187, 0.6834, 0.6834, 0.837, 0.4833, 0.4833, 0.837, 0.5, 0.866, 0.7071, 0.7071, 0.4833, 0.837, 0.7071, 0.7071, 0.6834, 0.6834, 0.4375, 0.7578, 0.5303, 0.5303, 0.375, 0.6495, 0.4375, 0.7578, 0.4833, 0.837, 0.6834, 0.6834, 0.4375, 0.7578, 0.6834, 0.6834, 0.6187, 0.6187, 0.4375, 0.7578, 0.6187, 0.6187, 0.5303, 0.5303, 0.2502, 0.9336, 0.0, 0.9665, 0.0, 0.9915, 0.2502, 0.9336, 0.0, 0.9268, 0.0, 0.9665, 0.2502, 0.9336, 0.2588, 0.9659, 0.5, 0.866, 0.2502, 0.9336, 0.5, 0.866, 0.4833, 0.837, 0.2502, 0.9336, 0.0, 0.9915, 0.2588, 0.9659, 0.2265, 0.8452, 0.0, 0.875, 0.0, 0.9268, 0.2265, 0.8452, 0.0, 0.8147, 0.0, 0.875, 0.2265, 0.8452, 0.375, 0.6495, 0.1941, 0.7244, 0.2265, 0.8452, 0.4833, 0.837, 0.4375, 0.7578, 0.2265, 0.8452, 0.0, 0.9268, 0.2502, 0.9336, 0.2265, 0.8452, 0.4375, 0.7578, 0.375, 0.6495, 0.2265, 0.8452, 0.2502, 0.9336, 0.4833, 0.837, 0.2265, 0.8452, 0.1941, 0.7244, 0.0, 0.8147, 1.0, 0.03407, 0.0, 0.03407, 0.0, 0.0, 1.0, 0.03407, 0.0, 0.0, 1.0, 0.0, 1.0, 0.134, 0.0, 0.134, 0.0, 0.03407, 1.0, 0.134, 0.0, 0.03407, 1.0, 0.03407, 1.0, 0.2929, 0.0, 0.2929, 0.0, 0.134, 1.0, 0.2929, 0.0, 0.5, 0.0, 0.2929, 1.0, 0.2929, 0.0, 0.134, 1.0, 0.134, 1.0, 0.5, 0.0, 0.7412, 0.0, 0.5, 1.0, 0.5, 0.0, 0.5, 1.0, 0.2929, 1.0, 0.7412, 0.0, 0.7412, 1.0, 0.5, 1.0, 1.0, 0.0, 1.0, 0.0, 0.7412, 1.0, 1.0, 0.0, 0.7412, 1.0, 0.7412, 1.0, 0.03407, 0.0, 0.0, 1.0, 0.0, 1.0, 0.03407, 0.0, 0.03407, 0.0, 0.0, 1.0, 0.134, 0.0, 0.2929, 0.0, 0.134, 1.0, 0.134, 0.0, 0.134, 0.0, 0.03407, 1.0, 0.134, 0.0, 0.03407, 1.0, 0.03407, 1.0, 0.2929, 0.0, 0.2929, 1.0, 0.134, 1.0, 0.5, 0.0, 0.5, 0.0, 0.2929, 1.0, 0.5, 0.0, 0.2929, 1.0, 0.2929, 1.0, 0.7412, 0.0, 0.7412, 0.0, 0.5, 1.0, 0.7412, 0.0, 0.5, 1.0, 0.5, 1.0, 1.0, 0.0, 1.0, 0.0, 0.7412, 1.0, 1.0, 0.0, 0.7412, 1.0, 0.7412, 0.1941, 0.2756, 0.0, 0.1853, 0.0, 0.25, 0.75, 1.0, 0.8147, 1.0, 0.7244, 0.8059, 0.2566, 0.0423, 0.0, 0.008518, 0.0, 0.03349, 0.2566, 0.0423, 0.0, 0.0, 0.0, 0.008518, 0.2566, 0.0423, 0.2588, 0.03407, 0.0, 0.0, 0.2399, 0.1048, 0.0, 0.03349, 0.0, 0.07322, 0.2399, 0.1048, 0.2566, 0.0423, 0.0, 0.03349, 0.2265, 0.1548, 0.0, 0.125, 0.0, 0.1853, 0.2265, 0.1548, 0.0, 0.07322, 0.0, 0.125, 0.2265, 0.1548, 0.0, 0.1853, 0.1941, 0.2756, 0.2265, 0.1548, 0.2399, 0.1048, 0.0, 0.07322, 0.4957, 0.1414, 0.5, 0.134, 0.2588, 0.03407, 0.4957, 0.1414, 0.2588, 0.03407, 0.2566, 0.0423, 0.4634, 0.1974, 0.4957, 0.1414, 0.2566, 0.0423, 0.4634, 0.1974, 0.2566, 0.0423, 0.2399, 0.1048, 0.4375, 0.2422, 0.1941, 0.2756, 0.375, 0.3505, 0.4375, 0.2422, 0.2265, 0.1548, 0.1941, 0.2756, 0.4375, 0.2422, 0.2399, 0.1048, 0.2265, 0.1548, 0.4375, 0.2422, 0.4634, 0.1974, 0.2399, 0.1048, 0.7011, 0.2989, 0.7071, 0.2929, 0.5, 0.134, 0.7011, 0.2989, 0.5, 0.134, 0.4957, 0.1414, 0.6553, 0.3447, 0.4957, 0.1414, 0.4634, 0.1974, 0.6553, 0.3447, 0.7011, 0.2989, 0.4957, 0.1414, 0.6187, 0.3813, 0.375, 0.3505, 0.5303, 0.4697, 0.6187, 0.3813, 0.6553, 0.3447, 0.4634, 0.1974, 0.6187, 0.3813, 0.4375, 0.2422, 0.375, 0.3505, 0.6187, 0.3813, 0.4634, 0.1974, 0.4375, 0.2422, 0.8586, 0.5043, 0.866, 0.5, 0.7071, 0.2929, 0.8586, 0.5043, 0.7071, 0.2929, 0.7011, 0.2989, 0.8026, 0.5366, 0.7011, 0.2989, 0.6553, 0.3447, 0.8026, 0.5366, 0.8586, 0.5043, 0.7011, 0.2989, 0.7578, 0.5625, 0.5303, 0.4697, 0.6495, 0.625, 0.7578, 0.5625, 0.6187, 0.3813, 0.5303, 0.4697, 0.7578, 0.5625, 0.6553, 0.3447, 0.6187, 0.3813, 0.7578, 0.5625, 0.8026, 0.5366, 0.6553, 0.3447, 0.9577, 0.7434, 0.9659, 0.7412, 0.866, 0.5, 0.9577, 0.7434, 1.0, 1.0, 0.9659, 0.7412, 0.9577, 0.7434, 0.9915, 1.0, 1.0, 1.0, 0.9577, 0.7434, 0.9665, 1.0, 0.9915, 1.0, 0.8952, 0.7601, 0.9268, 1.0, 0.9665, 1.0, 0.8952, 0.7601, 0.9577, 0.7434, 0.8586, 0.5043, 0.8952, 0.7601, 0.9665, 1.0, 0.9577, 0.7434, 0.8952, 0.7601, 0.8586, 0.5043, 0.8026, 0.5366, 0.8452, 0.7735, 0.875, 1.0, 0.9268, 1.0, 0.8452, 0.7735, 0.8147, 1.0, 0.875, 1.0, 0.8452, 0.7735, 0.6495, 0.625, 0.7244, 0.8059, 0.8452, 0.7735, 0.7244, 0.8059, 0.8147, 1.0, 0.8452, 0.7735, 0.7578, 0.5625, 0.6495, 0.625, 0.8452, 0.7735, 0.8026, 0.5366, 0.7578, 0.5625, 0.8452, 0.7735, 0.9268, 1.0, 0.8952, 0.7601, 0.8452, 0.7735, 0.8952, 0.7601, 0.8026, 0.5366])
me_shape_9_indexedfaceset_002.materials.append(mat_inductor_ceramic_1)
me_shape_9_indexedfaceset_002.materials.append(mat_metal_pins)
me_shape_9_indexedfaceset_002.update()

# ---- objects
ob_shape_9_indexedfaceset = bpy.data.objects.new('SHAPE_9_IndexedFaceSet', me_shape_9_indexedfaceset_002)

# ---- transforms, parenting, visibility, modifiers, constraints
ob_shape_9_indexedfaceset.location = (7.105e-15, -7.105e-15, 0.0)
ob_shape_9_indexedfaceset.rotation_euler = (-3.142, 3.142, -0.0)
ob_shape_9_indexedfaceset.scale = (2.54, 2.54, 2.54)
_m = ob_shape_9_indexedfaceset.modifiers.new('Bevel', 'BEVEL')
_m.segments = 3
_m = ob_shape_9_indexedfaceset.modifiers.new('Auto Smooth', 'NODES')
_m.node_group = ng_auto_smooth
_gi = [s.identifier for s in ng_auto_smooth.interface.items_tree if s.item_type == 'SOCKET' and s.in_out == 'INPUT']
_m[_gi[1]] = 0.5236  # Angle

# ---- collection membership
col_collection.objects.link(ob_shape_9_indexedfaceset)

# ---- scene / render settings (as saved in the file)
scene.frame_start = 1; scene.frame_end = 250; scene.frame_set(1)
scene.render.engine = 'BLENDER_EEVEE_NEXT'
scene.cycles.sampling_pattern = 'TABULATED_SOBOL'
scene.cycles.use_light_tree = False
scene.eevee.ray_tracing_options.trace_max_roughness = 0.0
scene.view_settings.view_transform = 'Filmic'
bpy.context.view_layer.update()

# ---- added for rendering (the .blend has no active camera and no usable light): camera, sun
cam_auto = bpy.data.cameras.new('AutoCamera')
cam_auto.lens = 50.0
cam_auto.sensor_width = 36.0
cam_auto.clip_end = 1000.0
ob_auto_camera = bpy.data.objects.new('AutoCamera', cam_auto)
scene.collection.objects.link(ob_auto_camera)
ob_auto_camera.location = (9.61664, -11.54, 10.1689)
ob_auto_camera.rotation_euler = (1.09748, -7.21219e-08, 0.694738)
scene.camera = ob_auto_camera
light_auto_sun = bpy.data.lights.new('AutoSun', 'SUN')
light_auto_sun.energy = 3.0
light_auto_sun.angle = 0.0523599
ob_auto_sun = bpy.data.objects.new('AutoSun', light_auto_sun)
scene.collection.objects.link(ob_auto_sun)
ob_auto_sun.rotation_euler = (0.872665, 0.174533, 0.523599)
bpy.context.view_layer.update()
